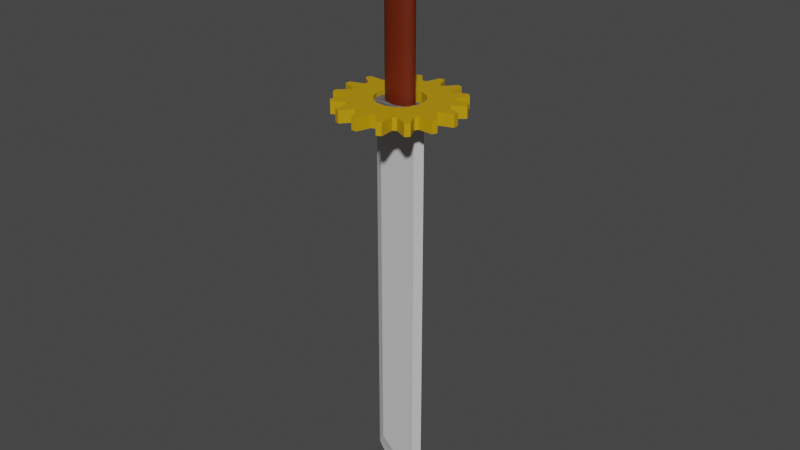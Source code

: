 # Source: LongSword__v2.blend  (saved by Blender 3.3.6; exported with 4.5.12 LTS)
import bpy
from mathutils import Matrix  # noqa: F401  (used for matrix-valued properties, if any)

bpy.ops.wm.read_factory_settings(use_empty=True)
scene = bpy.context.scene
scene.name = 'Scene'

# ---- collections
col_collection = bpy.data.collections.new('Collection'); scene.collection.children.link(col_collection)

# ---- materials (node trees are filled in below, after node groups)
mat_color_04 = bpy.data.materials.new('color_04')
mat_color_04.use_transparent_shadow = False
mat_color_02 = bpy.data.materials.new('color_02')
mat_color_02.use_transparent_shadow = False
mat_color_03 = bpy.data.materials.new('color_03')
mat_color_03.use_transparent_shadow = False
mat_color_01 = bpy.data.materials.new('color_01')
mat_color_01.use_transparent_shadow = False

# ---- material node trees
mat_color_04.use_nodes = True; mat_color_04.node_tree.nodes.clear()
_N = mat_color_04.node_tree.nodes; _L = mat_color_04.node_tree.links
n0 = _N.new('ShaderNodeBsdfPrincipled'); n0.name = 'プリンシプルBSDF'; n0.location = (10, 300)
n0.distribution = 'GGX'
n0.subsurface_method = 'RANDOM_WALK_SKIN'
n0.inputs[0].default_value = (0.1329, 0.01337, 0.0, 1.0)
n0.inputs[3].default_value = 1.45
n0.inputs[27].default_value = (0.0, 0.0, 0.0, 1.0)
n0.inputs[28].default_value = 1.0
n1 = _N.new('ShaderNodeOutputMaterial'); n1.name = 'マテリアル出力'; n1.location = (300, 300)
_L.new(n0.outputs[0], n1.inputs[0])
n1.is_active_output = True
mat_color_02.use_nodes = True; mat_color_02.node_tree.nodes.clear()
_N = mat_color_02.node_tree.nodes; _L = mat_color_02.node_tree.links
n0 = _N.new('ShaderNodeBsdfPrincipled'); n0.name = 'プリンシプルBSDF'; n0.location = (10, 300)
n0.distribution = 'GGX'
n0.subsurface_method = 'RANDOM_WALK_SKIN'
n0.inputs[0].default_value = (0.5382, 0.3105, 0.0, 1.0)
n0.inputs[3].default_value = 1.45
n0.inputs[27].default_value = (0.0, 0.0, 0.0, 1.0)
n0.inputs[28].default_value = 1.0
n1 = _N.new('ShaderNodeOutputMaterial'); n1.name = 'マテリアル出力'; n1.location = (300, 300)
_L.new(n0.outputs[0], n1.inputs[0])
n1.is_active_output = True
mat_color_03.use_nodes = True; mat_color_03.node_tree.nodes.clear()
_N = mat_color_03.node_tree.nodes; _L = mat_color_03.node_tree.links
n0 = _N.new('ShaderNodeBsdfPrincipled'); n0.name = 'プリンシプルBSDF'; n0.location = (10, 300)
n0.distribution = 'GGX'
n0.subsurface_method = 'RANDOM_WALK_SKIN'
n0.inputs[0].default_value = (0.1149, 0.1149, 0.1149, 1.0)
n0.inputs[3].default_value = 1.45
n0.inputs[27].default_value = (0.0, 0.0, 0.0, 1.0)
n0.inputs[28].default_value = 1.0
n1 = _N.new('ShaderNodeOutputMaterial'); n1.name = 'マテリアル出力'; n1.location = (300, 300)
_L.new(n0.outputs[0], n1.inputs[0])
n1.is_active_output = True
mat_color_01.use_nodes = True; mat_color_01.node_tree.nodes.clear()
_N = mat_color_01.node_tree.nodes; _L = mat_color_01.node_tree.links
n0 = _N.new('ShaderNodeBsdfPrincipled'); n0.name = 'プリンシプルBSDF'; n0.location = (10, 300)
n0.distribution = 'GGX'
n0.subsurface_method = 'RANDOM_WALK_SKIN'
n0.inputs[0].default_value = (0.6, 0.6, 0.6, 1.0)
n0.inputs[3].default_value = 1.45
n0.inputs[27].default_value = (0.0, 0.0, 0.0, 1.0)
n0.inputs[28].default_value = 1.0
n1 = _N.new('ShaderNodeOutputMaterial'); n1.name = 'マテリアル出力'; n1.location = (300, 300)
_L.new(n0.outputs[0], n1.inputs[0])
n1.is_active_output = True

# ---- world
world_world = bpy.data.worlds.new('World'); scene.world = world_world
world_world.use_nodes = True; world_world.node_tree.nodes.clear()
_N = world_world.node_tree.nodes; _L = world_world.node_tree.links
n0 = _N.new('ShaderNodeOutputWorld'); n0.name = 'World Output'; n0.location = (300, 300)
n1 = _N.new('ShaderNodeBackground'); n1.name = 'Background'; n1.location = (10, 300)
n1.inputs[0].default_value = (0.05088, 0.05088, 0.05088, 1.0)
_L.new(n1.outputs[0], n0.inputs[0])
n0.is_active_output = True
world_world.color = (0.05088, 0.05088, 0.05088)
world_world.use_sun_shadow = False
world_world.sun_shadow_jitter_overblur = 0.0

# ---- meshes
me_x = bpy.data.meshes.new('円柱')
me_x.from_pydata([(1.008e-07, 0.02805, 1.018), (2.378e-08, 0.02805, 0.5075), (-0.00995, 0.02751, 1.018), (-0.00995, 0.02751, 0.5075), (-0.01952, 0.02591, 1.018), (-0.01952, 0.02591, 0.5075), (-0.02833, 0.02332, 1.018), (-0.02833, 0.02332, 0.5075), (-0.03606, 0.01983, 1.018), (-0.03606, 0.01983, 0.5075), (-0.0424, 0.01558, 1.018), (-0.0424, 0.01558, 0.5075), (-0.04712, 0.01073, 1.018), (-0.04712, 0.01073, 0.5075), (-0.05002, 0.005472, 1.018), (-0.05002, 0.005472, 0.5075), (-0.051, 0.0, 1.018), (-0.051, 0.0, 0.5075), (-0.05002, -0.005472, 1.018), (-0.05002, -0.005472, 0.5075), (-0.04712, -0.01073, 1.018), (-0.04712, -0.01073, 0.5075), (-0.0424, -0.01558, 1.018), (-0.0424, -0.01558, 0.5075), (-0.03606, -0.01983, 1.018), (-0.03606, -0.01983, 0.5075), (-0.02833, -0.02332, 1.018), (-0.02833, -0.02332, 0.5075), (-0.01952, -0.02591, 1.018), (-0.01952, -0.02591, 0.5075), (-0.00995, -0.02751, 1.018), (-0.00995, -0.02751, 0.5075), (1.008e-07, -0.02805, 1.018), (2.378e-08, -0.02805, 0.5075), (0.00995, -0.02751, 1.018), (0.00995, -0.02751, 0.5075), (0.01952, -0.02591, 1.018), (0.01952, -0.02591, 0.5075), (0.02833, -0.02332, 1.018), (0.02833, -0.02332, 0.5075), (0.03606, -0.01983, 1.018), (0.03606, -0.01983, 0.5075), (0.04241, -0.01558, 1.018), (0.0424, -0.01558, 0.5075), (0.04712, -0.01073, 1.018), (0.04712, -0.01073, 0.5075), (0.05002, -0.005472, 1.018), (0.05002, -0.005472, 0.5075), (0.051, 0.0, 1.018), (0.051, 0.0, 0.5075), (0.05002, 0.005472, 1.018), (0.05002, 0.005472, 0.5075), (0.04712, 0.01073, 1.018), (0.04712, 0.01073, 0.5075), (0.04241, 0.01558, 1.018), (0.0424, 0.01558, 0.5075), (0.03606, 0.01983, 1.018), (0.03606, 0.01983, 0.5075), (0.02833, 0.02332, 1.018), (0.02833, 0.02332, 0.5075), (0.01952, 0.02591, 1.018), (0.01952, 0.02591, 0.5075), (0.00995, 0.02751, 1.018), (0.00995, 0.02751, 0.5075)], [], [(0, 1, 3, 2), (2, 3, 5, 4), (4, 5, 7, 6), (6, 7, 9, 8), (8, 9, 11, 10), (10, 11, 13, 12), (12, 13, 15, 14), (14, 15, 17, 16), (16, 17, 19, 18), (18, 19, 21, 20), (20, 21, 23, 22), (22, 23, 25, 24), (24, 25, 27, 26), (26, 27, 29, 28), (28, 29, 31, 30), (30, 31, 33, 32), (32, 33, 35, 34), (34, 35, 37, 36), (36, 37, 39, 38), (38, 39, 41, 40), (40, 41, 43, 42), (42, 43, 45, 44), (44, 45, 47, 46), (46, 47, 49, 48), (48, 49, 51, 50), (50, 51, 53, 52), (52, 53, 55, 54), (54, 55, 57, 56), (56, 57, 59, 58), (58, 59, 61, 60), (3, 1, 63, 61, 59, 57, 55, 53, 51, 49, 47, 45, 43, 41, 39, 37, 35, 33, 31, 29, 27, 25, 23, 21, 19, 17, 15, 13, 11, 9, 7, 5), (60, 61, 63, 62), (62, 63, 1, 0), (0, 2, 4, 6, 8, 10, 12, 14, 16, 18, 20, 22, 24, 26, 28, 30, 32, 34, 36, 38, 40, 42, 44, 46, 48, 50, 52, 54, 56, 58, 60, 62)])
_uv = me_x.uv_layers.new(name='UVマップ')
_uv.uv.foreach_set('vector', [1.0, 0.5, 1.0, 1.0, 0.9688, 1.0, 0.9688, 0.5, 0.9688, 0.5, 0.9688, 1.0, 0.9375, 1.0, 0.9375, 0.5, 0.9375, 0.5, 0.9375, 1.0, 0.9062, 1.0, 0.9062, 0.5, 0.9062, 0.5, 0.9062, 1.0, 0.875, 1.0, 0.875, 0.5, 0.875, 0.5, 0.875, 1.0, 0.8438, 1.0, 0.8438, 0.5, 0.8438, 0.5, 0.8438, 1.0, 0.8125, 1.0, 0.8125, 0.5, 0.8125, 0.5, 0.8125, 1.0, 0.7812, 1.0, 0.7812, 0.5, 0.7812, 0.5, 0.7812, 1.0, 0.75, 1.0, 0.75, 0.5, 0.75, 0.5, 0.75, 1.0, 0.7188, 1.0, 0.7188, 0.5, 0.7188, 0.5, 0.7188, 1.0, 0.6875, 1.0, 0.6875, 0.5, 0.6875, 0.5, 0.6875, 1.0, 0.6562, 1.0, 0.6562, 0.5, 0.6562, 0.5, 0.6562, 1.0, 0.625, 1.0, 0.625, 0.5, 0.625, 0.5, 0.625, 1.0, 0.5938, 1.0, 0.5938, 0.5, 0.5938, 0.5, 0.5938, 1.0, 0.5625, 1.0, 0.5625, 0.5, 0.5625, 0.5, 0.5625, 1.0, 0.5312, 1.0, 0.5312, 0.5, 0.5312, 0.5, 0.5312, 1.0, 0.5, 1.0, 0.5, 0.5, 0.5, 0.5, 0.5, 1.0, 0.4688, 1.0, 0.4688, 0.5, 0.4688, 0.5, 0.4688, 1.0, 0.4375, 1.0, 0.4375, 0.5, 0.4375, 0.5, 0.4375, 1.0, 0.4062, 1.0, 0.4062, 0.5, 0.4062, 0.5, 0.4062, 1.0, 0.375, 1.0, 0.375, 0.5, 0.375, 0.5, 0.375, 1.0, 0.3438, 1.0, 0.3438, 0.5, 0.3438, 0.5, 0.3438, 1.0, 0.3125, 1.0, 0.3125, 0.5, 0.3125, 0.5, 0.3125, 1.0, 0.2812, 1.0, 0.2812, 0.5, 0.2812, 0.5, 0.2812, 1.0, 0.25, 1.0, 0.25, 0.5, 0.25, 0.5, 0.25, 1.0, 0.2188, 1.0, 0.2188, 0.5, 0.2188, 0.5, 0.2188, 1.0, 0.1875, 1.0, 0.1875, 0.5, 0.1875, 0.5, 0.1875, 1.0, 0.1562, 1.0, 0.1562, 0.5, 0.1562, 0.5, 0.1562, 1.0, 0.125, 1.0, 0.125, 0.5, 0.125, 0.5, 0.125, 1.0, 0.09375, 1.0, 0.09375, 0.5, 0.09375, 0.5, 0.09375, 1.0, 0.0625, 1.0, 0.0625, 0.5, 0.2968, 0.4854, 0.25, 0.49, 0.2032, 0.4854, 0.1582, 0.4717, 0.1167, 0.4496, 0.08029, 0.4197, 0.05045, 0.3833, 0.02827, 0.3418, 0.01461, 0.2968, 0.01, 0.25, 0.01461, 0.2032, 0.02827, 0.1582, 0.05045, 0.1167, 0.08029, 0.08029, 0.1167, 0.05045, 0.1582, 0.02827, 0.2032, 0.01461, 0.25, 0.01, 0.2968, 0.01461, 0.3418, 0.02827, 0.3833, 0.05045, 0.4197, 0.08029, 0.4496, 0.1167, 0.4717, 0.1582, 0.4854, 0.2032, 0.49, 0.25, 0.4854, 0.2968, 0.4717, 0.3418, 0.4496, 0.3833, 0.4197, 0.4197, 0.3833, 0.4496, 0.3418, 0.4717, 0.0625, 0.5, 0.0625, 1.0, 0.03125, 1.0, 0.03125, 0.5, 0.03125, 0.5, 0.03125, 1.0, 0.0, 1.0, 0.0, 0.5, 0.75, 0.49, 0.7968, 0.4854, 0.8418, 0.4717, 0.8833, 0.4496, 0.9197, 0.4197, 0.9496, 0.3833, 0.9717, 0.3418, 0.9854, 0.2968, 0.99, 0.25, 0.9854, 0.2032, 0.9717, 0.1582, 0.9496, 0.1167, 0.9197, 0.08029, 0.8833, 0.05045, 0.8418, 0.02827, 0.7968, 0.01461, 0.75, 0.01, 0.7032, 0.01461, 0.6582, 0.02827, 0.6167, 0.05045, 0.5803, 0.08029, 0.5504, 0.1167, 0.5283, 0.1582, 0.5146, 0.2032, 0.51, 0.25, 0.5146, 0.2968, 0.5283, 0.3418, 0.5504, 0.3833, 0.5803, 0.4197, 0.6167, 0.4496, 0.6582, 0.4717, 0.7032, 0.4854])
me_x.materials.append(mat_color_04)
me_x.update()
me_x_1 = bpy.data.meshes.new('球')
me_x_1.from_pydata([(9.598e-08, 0.02833, 0.9857), (9.694e-08, 0.0424, 0.992), (9.819e-08, 0.05002, 1.0), (9.886e-08, 0.051, 1.005), (9.954e-08, 0.05002, 1.009), (-0.0141, 0.02618, 0.9857), (-0.01794, 0.03332, 0.9885), (-0.0211, 0.03918, 0.992), (-0.02344, 0.04353, 0.996), (-0.02488, 0.04621, 1.0), (-0.02537, 0.04712, 1.005), (-0.02488, 0.04621, 1.009), (-0.02344, 0.04353, 1.014), (-0.0141, 0.02618, 1.024), (-0.02605, 0.02004, 0.9857), (-0.03315, 0.0255, 0.9885), (-0.03898, 0.02998, 0.992), (-0.04331, 0.03332, 0.996), (-0.04598, 0.03537, 1.0), (-0.04688, 0.03606, 1.005), (-0.04598, 0.03537, 1.009), (-0.04331, 0.03332, 1.014), (-0.02605, 0.02004, 1.024), (-0.03403, 0.01084, 0.9857), (-0.04331, 0.0138, 0.9885), (-0.05093, 0.01623, 0.992), (-0.05659, 0.01803, 0.996), (-0.06008, 0.01914, 1.0), (-0.06125, 0.01952, 1.005), (-0.06008, 0.01914, 1.009), (-0.05659, 0.01803, 1.014), (-0.03403, 0.01084, 1.024), (-0.03683, -2.66e-09, 0.9857), (-0.04688, 7.6e-10, 0.9885), (-0.05513, -4.56e-09, 0.992), (-0.06125, 2.28e-09, 0.996), (-0.06503, -4.56e-09, 1.0), (-0.0663, -8.36e-09, 1.005), (-0.06503, -4.56e-09, 1.009), (-0.06125, 2.28e-09, 1.014), (-0.03683, -2.66e-09, 1.024), (-0.03403, -0.01084, 0.9857), (-0.04331, -0.0138, 0.9885), (-0.05093, -0.01623, 0.992), (-0.05659, -0.01803, 0.996), (-0.06008, -0.01914, 1.0), (-0.06125, -0.01952, 1.005), (-0.06008, -0.01914, 1.009), (-0.05659, -0.01803, 1.014), (-0.03403, -0.01084, 1.024), (-0.02605, -0.02004, 0.9857), (-0.03315, -0.0255, 0.9885), (-0.03898, -0.02998, 0.992), (-0.04331, -0.03332, 0.996), (-0.04598, -0.03537, 1.0), (-0.04688, -0.03606, 1.005), (-0.04598, -0.03537, 1.009), (-0.04331, -0.03332, 1.014), (-0.02605, -0.02004, 1.024), (-0.0141, -0.02618, 0.9857), (-0.01794, -0.03332, 0.9885), (-0.0211, -0.03918, 0.992), (-0.02344, -0.04353, 0.996), (-0.02488, -0.04621, 1.0), (-0.02537, -0.04712, 1.005), (-0.02488, -0.04621, 1.009), (-0.02344, -0.04353, 1.014), (-0.0141, -0.02618, 1.024), (1.024e-07, -0.02833, 0.9857), (9.74e-08, -0.03606, 0.9885), (1.039e-07, -0.0424, 0.992), (9.556e-08, -0.04712, 0.996), (1.071e-07, -0.05002, 1.0), (1.206e-07, -0.051, 1.005), (1.084e-07, -0.05002, 1.009), (9.821e-08, -0.04712, 1.014), (1.082e-07, -0.02833, 1.024), (0.0141, -0.02618, 0.9857), (0.01794, -0.03332, 0.9885), (0.0211, -0.03918, 0.992), (0.02344, -0.04353, 0.996), (0.02488, -0.04621, 1.0), (0.02537, -0.04712, 1.005), (0.02488, -0.04621, 1.009), (0.02344, -0.04353, 1.014), (0.0141, -0.02618, 1.024), (0.02605, -0.02004, 0.9857), (0.03315, -0.0255, 0.9885), (0.03898, -0.02998, 0.992), (0.04331, -0.03332, 0.996), (0.04598, -0.03537, 1.0), (0.04688, -0.03606, 1.005), (0.04598, -0.03537, 1.009), (0.04331, -0.03332, 1.014), (0.02605, -0.02004, 1.024), (0.03403, -0.01084, 0.9857), (0.04331, -0.0138, 0.9885), (0.05093, -0.01623, 0.992), (0.05659, -0.01803, 0.996), (0.06008, -0.01914, 1.0), (0.06125, -0.01952, 1.005), (0.06008, -0.01914, 1.009), (0.05659, -0.01803, 1.014), (0.03403, -0.01084, 1.024), (0.03683, 7.6e-09, 0.9857), (0.04688, 1.52e-09, 0.9885), (0.05513, 8.36e-09, 0.992), (0.06125, 7.6e-10, 0.996), (0.06503, 1.368e-08, 1.0), (0.0663, 2.28e-08, 1.005), (0.06503, 1.368e-08, 1.009), (0.06125, 7.6e-10, 1.014), (0.03683, 7.6e-09, 1.024), (0.03403, 0.01084, 0.9857), (0.04331, 0.0138, 0.9885), (0.05093, 0.01623, 0.992), (0.05659, 0.01803, 0.996), (0.06008, 0.01914, 1.0), (0.06125, 0.01952, 1.005), (0.06008, 0.01914, 1.009), (0.05659, 0.01803, 1.014), (0.03403, 0.01084, 1.024), (0.02605, 0.02004, 0.9857), (0.03315, 0.0255, 0.9885), (0.03898, 0.02998, 0.992), (0.04331, 0.03332, 0.996), (0.04598, 0.03537, 1.0), (0.04688, 0.03606, 1.005), (0.04598, 0.03537, 1.009), (0.04331, 0.03332, 1.014), (0.02605, 0.02004, 1.024), (0.0141, 0.02618, 0.9857), (0.01794, 0.03332, 0.9885), (0.0211, 0.03918, 0.992), (0.02344, 0.04353, 0.996), (0.02488, 0.04621, 1.0), (0.02537, 0.04712, 1.005), (0.02488, 0.04621, 1.009), (0.02344, 0.04353, 1.014), (0.0141, 0.02618, 1.024), (9.049e-08, 0.03606, 0.9885), (9.359e-08, 0.04712, 0.996), (9.624e-08, 0.04712, 1.014), (8.742e-08, 0.02833, 1.024)], [], [(6, 7, 1, 140), (143, 139, 138, 142), (1, 7, 8, 141), (5, 14, 15, 6), (8, 9, 2, 141), (2, 9, 10, 3), (3, 10, 11, 4), (4, 11, 12, 142), (7, 16, 17, 8), (14, 23, 24, 15), (8, 17, 18, 9), (9, 18, 19, 10), (10, 19, 20, 11), (11, 20, 21, 12), (21, 22, 13, 12), (6, 15, 16, 7), (23, 32, 33, 24), (17, 26, 27, 18), (18, 27, 28, 19), (19, 28, 29, 20), (20, 29, 30, 21), (30, 31, 22, 21), (15, 24, 25, 16), (16, 25, 26, 17), (26, 35, 36, 27), (27, 36, 37, 28), (28, 37, 38, 29), (29, 38, 39, 30), (39, 40, 31, 30), (24, 33, 34, 25), (25, 34, 35, 26), (32, 41, 42, 33), (36, 45, 46, 37), (37, 46, 47, 38), (38, 47, 48, 39), (48, 49, 40, 39), (33, 42, 43, 34), (34, 43, 44, 35), (41, 50, 51, 42), (35, 44, 45, 36), (45, 54, 55, 46), (46, 55, 56, 47), (47, 56, 57, 48), (57, 58, 49, 48), (42, 51, 52, 43), (43, 52, 53, 44), (50, 59, 60, 51), (44, 53, 54, 45), (55, 64, 65, 56), (56, 65, 66, 57), (66, 67, 58, 57), (51, 60, 61, 52), (52, 61, 62, 53), (77, 86, 87, 78), (53, 62, 63, 54), (54, 63, 64, 55), (65, 74, 75, 66), (75, 76, 67, 66), (60, 69, 70, 61), (61, 70, 71, 62), (68, 77, 78, 69), (62, 71, 72, 63), (63, 72, 73, 64), (64, 73, 74, 65), (74, 83, 84, 75), (84, 85, 76, 75), (69, 78, 79, 70), (70, 79, 80, 71), (0, 5, 6, 140), (71, 80, 81, 72), (72, 81, 82, 73), (73, 82, 83, 74), (93, 94, 85, 84), (78, 87, 88, 79), (79, 88, 89, 80), (86, 95, 96, 87), (80, 89, 90, 81), (81, 90, 91, 82), (82, 91, 92, 83), (83, 92, 93, 84), (102, 103, 94, 93), (87, 96, 97, 88), (88, 97, 98, 89), (95, 104, 105, 96), (89, 98, 99, 90), (90, 99, 100, 91), (91, 100, 101, 92), (92, 101, 102, 93), (96, 105, 106, 97), (97, 106, 107, 98), (104, 113, 114, 105), (98, 107, 108, 99), (99, 108, 109, 100), (100, 109, 110, 101), (101, 110, 111, 102), (111, 112, 103, 102), (105, 114, 115, 106), (106, 115, 116, 107), (113, 122, 123, 114), (107, 116, 117, 108), (108, 117, 118, 109), (109, 118, 119, 110), (110, 119, 120, 111), (120, 121, 112, 111), (115, 124, 125, 116), (122, 131, 132, 123), (116, 125, 126, 117), (117, 126, 127, 118), (118, 127, 128, 119), (119, 128, 129, 120), (114, 123, 124, 115), (124, 133, 134, 125), (131, 0, 140, 132), (125, 134, 135, 126), (126, 135, 136, 127), (127, 136, 137, 128), (128, 137, 138, 129), (138, 139, 130, 129), (123, 132, 133, 124), (131, 122, 113, 104, 95, 86, 77, 68, 59, 50, 41, 32, 23, 14, 5, 0), (13, 22, 31, 40, 49, 58, 67, 76, 85, 94, 103, 112, 121, 130, 139, 143), (129, 130, 121, 120), (134, 141, 2, 135), (135, 2, 3, 136), (136, 3, 4, 137), (137, 4, 142, 138), (12, 13, 143, 142), (132, 140, 1, 133), (133, 1, 141, 134), (59, 68, 69, 60)])
_uv = me_x_1.uv_layers.new(name='UVマップ')
_uv.uv.foreach_set('vector', [0.6875, 0.75, 0.6875, 0.6875, 0.75, 0.6875, 0.75, 0.75, 0.75, 0.1875, 0.8125, 0.1875, 0.8125, 0.375, 0.75, 0.375, 0.75, 0.6875, 0.6875, 0.6875, 0.6875, 0.625, 0.75, 0.625, 0.6875, 0.8125, 0.625, 0.8125, 0.625, 0.75, 0.6875, 0.75, 0.6875, 0.625, 0.6875, 0.5625, 0.75, 0.5625, 0.75, 0.625, 0.75, 0.5625, 0.6875, 0.5625, 0.6875, 0.5, 0.75, 0.5, 0.75, 0.5, 0.6875, 0.5, 0.6875, 0.4375, 0.75, 0.4375, 0.75, 0.4375, 0.6875, 0.4375, 0.6875, 0.375, 0.75, 0.375, 0.6875, 0.6875, 0.625, 0.6875, 0.625, 0.625, 0.6875, 0.625, 0.625, 0.8125, 0.5625, 0.8125, 0.5625, 0.75, 0.625, 0.75, 0.6875, 0.625, 0.625, 0.625, 0.625, 0.5625, 0.6875, 0.5625, 0.6875, 0.5625, 0.625, 0.5625, 0.625, 0.5, 0.6875, 0.5, 0.6875, 0.5, 0.625, 0.5, 0.625, 0.4375, 0.6875, 0.4375, 0.6875, 0.4375, 0.625, 0.4375, 0.625, 0.375, 0.6875, 0.375, 0.625, 0.375, 0.625, 0.1875, 0.6875, 0.1875, 0.6875, 0.375, 0.6875, 0.75, 0.625, 0.75, 0.625, 0.6875, 0.6875, 0.6875, 0.5625, 0.8125, 0.5, 0.8125, 0.5, 0.75, 0.5625, 0.75, 0.625, 0.625, 0.5625, 0.625, 0.5625, 0.5625, 0.625, 0.5625, 0.625, 0.5625, 0.5625, 0.5625, 0.5625, 0.5, 0.625, 0.5, 0.625, 0.5, 0.5625, 0.5, 0.5625, 0.4375, 0.625, 0.4375, 0.625, 0.4375, 0.5625, 0.4375, 0.5625, 0.375, 0.625, 0.375, 0.5625, 0.375, 0.5625, 0.1875, 0.625, 0.1875, 0.625, 0.375, 0.625, 0.75, 0.5625, 0.75, 0.5625, 0.6875, 0.625, 0.6875, 0.625, 0.6875, 0.5625, 0.6875, 0.5625, 0.625, 0.625, 0.625, 0.5625, 0.625, 0.5, 0.625, 0.5, 0.5625, 0.5625, 0.5625, 0.5625, 0.5625, 0.5, 0.5625, 0.5, 0.5, 0.5625, 0.5, 0.5625, 0.5, 0.5, 0.5, 0.5, 0.4375, 0.5625, 0.4375, 0.5625, 0.4375, 0.5, 0.4375, 0.5, 0.375, 0.5625, 0.375, 0.5, 0.375, 0.5, 0.1875, 0.5625, 0.1875, 0.5625, 0.375, 0.5625, 0.75, 0.5, 0.75, 0.5, 0.6875, 0.5625, 0.6875, 0.5625, 0.6875, 0.5, 0.6875, 0.5, 0.625, 0.5625, 0.625, 0.5, 0.8125, 0.4375, 0.8125, 0.4375, 0.75, 0.5, 0.75, 0.5, 0.5625, 0.4375, 0.5625, 0.4375, 0.5, 0.5, 0.5, 0.5, 0.5, 0.4375, 0.5, 0.4375, 0.4375, 0.5, 0.4375, 0.5, 0.4375, 0.4375, 0.4375, 0.4375, 0.375, 0.5, 0.375, 0.4375, 0.375, 0.4375, 0.1875, 0.5, 0.1875, 0.5, 0.375, 0.5, 0.75, 0.4375, 0.75, 0.4375, 0.6875, 0.5, 0.6875, 0.5, 0.6875, 0.4375, 0.6875, 0.4375, 0.625, 0.5, 0.625, 0.4375, 0.8125, 0.375, 0.8125, 0.375, 0.75, 0.4375, 0.75, 0.5, 0.625, 0.4375, 0.625, 0.4375, 0.5625, 0.5, 0.5625, 0.4375, 0.5625, 0.375, 0.5625, 0.375, 0.5, 0.4375, 0.5, 0.4375, 0.5, 0.375, 0.5, 0.375, 0.4375, 0.4375, 0.4375, 0.4375, 0.4375, 0.375, 0.4375, 0.375, 0.375, 0.4375, 0.375, 0.375, 0.375, 0.375, 0.1875, 0.4375, 0.1875, 0.4375, 0.375, 0.4375, 0.75, 0.375, 0.75, 0.375, 0.6875, 0.4375, 0.6875, 0.4375, 0.6875, 0.375, 0.6875, 0.375, 0.625, 0.4375, 0.625, 0.375, 0.8125, 0.3125, 0.8125, 0.3125, 0.75, 0.375, 0.75, 0.4375, 0.625, 0.375, 0.625, 0.375, 0.5625, 0.4375, 0.5625, 0.375, 0.5, 0.3125, 0.5, 0.3125, 0.4375, 0.375, 0.4375, 0.375, 0.4375, 0.3125, 0.4375, 0.3125, 0.375, 0.375, 0.375, 0.3125, 0.375, 0.3125, 0.1875, 0.375, 0.1875, 0.375, 0.375, 0.375, 0.75, 0.3125, 0.75, 0.3125, 0.6875, 0.375, 0.6875, 0.375, 0.6875, 0.3125, 0.6875, 0.3125, 0.625, 0.375, 0.625, 0.1875, 0.8125, 0.125, 0.8125, 0.125, 0.75, 0.1875, 0.75, 0.375, 0.625, 0.3125, 0.625, 0.3125, 0.5625, 0.375, 0.5625, 0.375, 0.5625, 0.3125, 0.5625, 0.3125, 0.5, 0.375, 0.5, 0.3125, 0.4375, 0.25, 0.4375, 0.25, 0.375, 0.3125, 0.375, 0.25, 0.375, 0.25, 0.1875, 0.3125, 0.1875, 0.3125, 0.375, 0.3125, 0.75, 0.25, 0.75, 0.25, 0.6875, 0.3125, 0.6875, 0.3125, 0.6875, 0.25, 0.6875, 0.25, 0.625, 0.3125, 0.625, 0.25, 0.8125, 0.1875, 0.8125, 0.1875, 0.75, 0.25, 0.75, 0.3125, 0.625, 0.25, 0.625, 0.25, 0.5625, 0.3125, 0.5625, 0.3125, 0.5625, 0.25, 0.5625, 0.25, 0.5, 0.3125, 0.5, 0.3125, 0.5, 0.25, 0.5, 0.25, 0.4375, 0.3125, 0.4375, 0.25, 0.4375, 0.1875, 0.4375, 0.1875, 0.375, 0.25, 0.375, 0.1875, 0.375, 0.1875, 0.1875, 0.25, 0.1875, 0.25, 0.375, 0.25, 0.75, 0.1875, 0.75, 0.1875, 0.6875, 0.25, 0.6875, 0.25, 0.6875, 0.1875, 0.6875, 0.1875, 0.625, 0.25, 0.625, 0.75, 0.8125, 0.6875, 0.8125, 0.6875, 0.75, 0.75, 0.75, 0.25, 0.625, 0.1875, 0.625, 0.1875, 0.5625, 0.25, 0.5625, 0.25, 0.5625, 0.1875, 0.5625, 0.1875, 0.5, 0.25, 0.5, 0.25, 0.5, 0.1875, 0.5, 0.1875, 0.4375, 0.25, 0.4375, 0.125, 0.375, 0.125, 0.1875, 0.1875, 0.1875, 0.1875, 0.375, 0.1875, 0.75, 0.125, 0.75, 0.125, 0.6875, 0.1875, 0.6875, 0.1875, 0.6875, 0.125, 0.6875, 0.125, 0.625, 0.1875, 0.625, 0.125, 0.8125, 0.0625, 0.8125, 0.0625, 0.75, 0.125, 0.75, 0.1875, 0.625, 0.125, 0.625, 0.125, 0.5625, 0.1875, 0.5625, 0.1875, 0.5625, 0.125, 0.5625, 0.125, 0.5, 0.1875, 0.5, 0.1875, 0.5, 0.125, 0.5, 0.125, 0.4375, 0.1875, 0.4375, 0.1875, 0.4375, 0.125, 0.4375, 0.125, 0.375, 0.1875, 0.375, 0.0625, 0.375, 0.0625, 0.1875, 0.125, 0.1875, 0.125, 0.375, 0.125, 0.75, 0.0625, 0.75, 0.0625, 0.6875, 0.125, 0.6875, 0.125, 0.6875, 0.0625, 0.6875, 0.0625, 0.625, 0.125, 0.625, 0.0625, 0.8125, 0.0, 0.8125, 0.0, 0.75, 0.0625, 0.75, 0.125, 0.625, 0.0625, 0.625, 0.0625, 0.5625, 0.125, 0.5625, 0.125, 0.5625, 0.0625, 0.5625, 0.0625, 0.5, 0.125, 0.5, 0.125, 0.5, 0.0625, 0.5, 0.0625, 0.4375, 0.125, 0.4375, 0.125, 0.4375, 0.0625, 0.4375, 0.0625, 0.375, 0.125, 0.375, 0.0625, 0.75, 0.0, 0.75, 0.0, 0.6875, 0.0625, 0.6875, 0.0625, 0.6875, 0.0, 0.6875, 0.0, 0.625, 0.0625, 0.625, 1.0, 0.8125, 0.9375, 0.8125, 0.9375, 0.75, 1.0, 0.75, 0.0625, 0.625, 0.0, 0.625, 0.0, 0.5625, 0.0625, 0.5625, 0.0625, 0.5625, 0.0, 0.5625, 0.0, 0.5, 0.0625, 0.5, 0.0625, 0.5, 0.0, 0.5, 0.0, 0.4375, 0.0625, 0.4375, 0.0625, 0.4375, 0.0, 0.4375, 0.0, 0.375, 0.0625, 0.375, 0.0, 0.375, 0.0, 0.1875, 0.0625, 0.1875, 0.0625, 0.375, 1.0, 0.75, 0.9375, 0.75, 0.9375, 0.6875, 1.0, 0.6875, 1.0, 0.6875, 0.9375, 0.6875, 0.9375, 0.625, 1.0, 0.625, 0.9375, 0.8125, 0.875, 0.8125, 0.875, 0.75, 0.9375, 0.75, 1.0, 0.625, 0.9375, 0.625, 0.9375, 0.5625, 1.0, 0.5625, 1.0, 0.5625, 0.9375, 0.5625, 0.9375, 0.5, 1.0, 0.5, 1.0, 0.5, 0.9375, 0.5, 0.9375, 0.4375, 1.0, 0.4375, 1.0, 0.4375, 0.9375, 0.4375, 0.9375, 0.375, 1.0, 0.375, 0.9375, 0.375, 0.9375, 0.1875, 1.0, 0.1875, 1.0, 0.375, 0.9375, 0.6875, 0.875, 0.6875, 0.875, 0.625, 0.9375, 0.625, 0.875, 0.8125, 0.8125, 0.8125, 0.8125, 0.75, 0.875, 0.75, 0.9375, 0.625, 0.875, 0.625, 0.875, 0.5625, 0.9375, 0.5625, 0.9375, 0.5625, 0.875, 0.5625, 0.875, 0.5, 0.9375, 0.5, 0.9375, 0.5, 0.875, 0.5, 0.875, 0.4375, 0.9375, 0.4375, 0.9375, 0.4375, 0.875, 0.4375, 0.875, 0.375, 0.9375, 0.375, 0.9375, 0.75, 0.875, 0.75, 0.875, 0.6875, 0.9375, 0.6875, 0.875, 0.6875, 0.8125, 0.6875, 0.8125, 0.625, 0.875, 0.625, 0.8125, 0.8125, 0.75, 0.8125, 0.75, 0.75, 0.8125, 0.75, 0.875, 0.625, 0.8125, 0.625, 0.8125, 0.5625, 0.875, 0.5625, 0.875, 0.5625, 0.8125, 0.5625, 0.8125, 0.5, 0.875, 0.5, 0.875, 0.5, 0.8125, 0.5, 0.8125, 0.4375, 0.875, 0.4375, 0.875, 0.4375, 0.8125, 0.4375, 0.8125, 0.375, 0.875, 0.375, 0.8125, 0.375, 0.8125, 0.1875, 0.875, 0.1875, 0.875, 0.375, 0.875, 0.75, 0.8125, 0.75, 0.8125, 0.6875, 0.875, 0.6875, 0.8125, 0.8125, 0.875, 0.8125, 0.9375, 0.8125, 0.0, 0.8125, 0.0625, 0.8125, 0.125, 0.8125, 0.1875, 0.8125, 0.25, 0.8125, 0.3125, 0.8125, 0.375, 0.8125, 0.4375, 0.8125, 0.5, 0.8125, 0.5625, 0.8125, 0.625, 0.8125, 0.6875, 0.8125, 0.75, 0.8125, 0.6875, 0.1875, 0.625, 0.1875, 0.5625, 0.1875, 0.5, 0.1875, 0.4375, 0.1875, 0.375, 0.1875, 0.3125, 0.1875, 0.25, 0.1875, 0.1875, 0.1875, 0.125, 0.1875, 0.0625, 0.1875, 1.0, 0.1875, 0.9375, 0.1875, 0.875, 0.1875, 0.8125, 0.1875, 0.75, 0.1875, 0.875, 0.375, 0.875, 0.1875, 0.9375, 0.1875, 0.9375, 0.375, 0.8125, 0.625, 0.75, 0.625, 0.75, 0.5625, 0.8125, 0.5625, 0.8125, 0.5625, 0.75, 0.5625, 0.75, 0.5, 0.8125, 0.5, 0.8125, 0.5, 0.75, 0.5, 0.75, 0.4375, 0.8125, 0.4375, 0.8125, 0.4375, 0.75, 0.4375, 0.75, 0.375, 0.8125, 0.375, 0.6875, 0.375, 0.6875, 0.1875, 0.75, 0.1875, 0.75, 0.375, 0.8125, 0.75, 0.75, 0.75, 0.75, 0.6875, 0.8125, 0.6875, 0.8125, 0.6875, 0.75, 0.6875, 0.75, 0.625, 0.8125, 0.625, 0.3125, 0.8125, 0.25, 0.8125, 0.25, 0.75, 0.3125, 0.75])
me_x_1.materials.append(mat_color_02)
me_x_1.update()
me_003 = bpy.data.meshes.new('立方体.003')
me_003.from_pydata([(0.1282, -0.01099, 0.5202), (0.1282, -0.0153, 0.5167), (0.1785, -0.01099, 0.5167), (0.1282, -0.0153, 0.4983), (0.1282, -0.01099, 0.4947), (0.1785, -0.01099, 0.4983), (0.1282, 0.01099, 0.5202), (0.1785, 0.01099, 0.5167), (0.1282, 0.0153, 0.5167), (0.1282, 0.01099, 0.4947), (0.1282, 0.0153, 0.4983), (0.1785, 0.01099, 0.4983), (-0.1282, -0.01099, 0.5203), (-0.1785, -0.01099, 0.5167), (-0.1282, -0.0153, 0.5167), (-0.1282, -0.01099, 0.4948), (-0.1282, -0.0153, 0.4983), (-0.1785, -0.01099, 0.4983), (-0.1282, 0.01099, 0.5203), (-0.1282, 0.0153, 0.5167), (-0.1785, 0.01099, 0.5167), (-0.1282, 0.01099, 0.4948), (-0.1785, 0.01099, 0.4983), (-0.1282, 0.0153, 0.4983), (0.05167, -0.02629, 0.5202), (0.05167, -0.0306, 0.5167), (0.102, -0.02629, 0.5167), (0.05167, -0.0306, 0.4983), (0.05167, -0.02629, 0.4947), (0.102, -0.02629, 0.4983), (0.05167, 0.02629, 0.5202), (0.102, 0.02629, 0.5167), (0.05167, 0.0306, 0.5167), (0.05167, 0.02629, 0.4947), (0.05167, 0.0306, 0.4983), (0.102, 0.02629, 0.4983), (-0.05167, -0.02629, 0.5203), (-0.102, -0.02629, 0.5167), (-0.05167, -0.0306, 0.5167), (-0.05167, -0.02629, 0.4948), (-0.05167, -0.0306, 0.4983), (-0.102, -0.02629, 0.4983), (-0.05167, 0.02629, 0.5203), (-0.05167, 0.0306, 0.5167), (-0.102, 0.02629, 0.5167), (-0.05167, 0.02629, 0.4948), (-0.102, 0.02629, 0.4983), (-0.05167, 0.0306, 0.4983)], [], [(14, 16, 3, 1), (20, 22, 17, 13), (30, 42, 36, 24), (21, 9, 4, 15), (2, 5, 11, 7), (8, 10, 23, 19), (38, 40, 27, 25), (44, 46, 41, 37), (45, 33, 28, 39), (26, 29, 35, 31), (32, 34, 47, 43), (0, 1, 2), (3, 4, 5), (6, 7, 8), (9, 10, 11), (12, 13, 14), (15, 16, 17), (18, 19, 20), (21, 22, 23), (24, 25, 26), (27, 28, 29), (30, 31, 32), (33, 34, 35), (36, 37, 38), (39, 40, 41), (42, 43, 44), (45, 46, 47), (6, 0, 2, 7), (1, 3, 5, 2), (4, 9, 11, 5), (10, 8, 7, 11), (18, 6, 8, 19), (9, 21, 23, 10), (22, 20, 19, 23), (12, 18, 20, 13), (21, 15, 17, 22), (16, 14, 13, 17), (0, 12, 14, 1), (15, 4, 3, 16), (30, 24, 26, 31), (25, 27, 29, 26), (28, 33, 35, 29), (34, 32, 31, 35), (42, 30, 32, 43), (33, 45, 47, 34), (46, 44, 43, 47), (36, 42, 44, 37), (45, 39, 41, 46), (40, 38, 37, 41), (24, 36, 38, 25), (39, 28, 27, 40), (6, 18, 12, 0)])
_uv = me_003.uv_layers.new(name='UVマップ')
_uv.uv.foreach_set('vector', [0.4102, 0.7852, 0.5898, 0.7852, 0.5898, 0.9648, 0.4102, 0.9648, 0.4102, 0.5352, 0.5898, 0.5352, 0.5898, 0.7148, 0.4102, 0.7148, 0.1867, 0.5176, 0.3133, 0.5176, 0.3133, 0.7324, 0.1867, 0.7324, 0.6602, 0.5352, 0.8398, 0.5352, 0.8398, 0.7148, 0.6602, 0.7148, 0.4102, 0.03524, 0.5898, 0.03524, 0.5898, 0.2148, 0.4102, 0.2148, 0.4102, 0.2852, 0.5898, 0.2852, 0.5898, 0.4648, 0.4102, 0.4648, 0.4102, 0.8117, 0.5898, 0.8117, 0.5898, 0.9383, 0.4102, 0.9383, 0.4102, 0.5176, 0.5898, 0.5176, 0.5898, 0.7324, 0.4102, 0.7324, 0.6867, 0.5176, 0.8133, 0.5176, 0.8133, 0.7324, 0.6867, 0.7324, 0.4102, 0.01762, 0.5898, 0.01762, 0.5898, 0.2324, 0.4102, 0.2324, 0.4102, 0.3117, 0.5898, 0.3117, 0.5898, 0.4383, 0.4102, 0.4383, 0.1602, 0.7148, 0.1602, 0.75, 0.125, 0.7148, 0.5898, 0.0, 0.625, 0.03524, 0.5898, 0.03524, 0.1602, 0.5352, 0.125, 0.5352, 0.1602, 0.5, 0.625, 0.2148, 0.5898, 0.25, 0.5898, 0.2148, 0.3398, 0.7148, 0.375, 0.7148, 0.3398, 0.75, 0.625, 0.7852, 0.5898, 0.7852, 0.5898, 0.75, 0.3398, 0.5352, 0.3398, 0.5, 0.375, 0.5352, 0.625, 0.4648, 0.5898, 0.5, 0.5898, 0.4648, 0.1867, 0.7324, 0.1867, 0.75, 0.125, 0.7324, 0.5898, 0.0, 0.625, 0.01762, 0.5898, 0.01762, 0.1867, 0.5176, 0.125, 0.5176, 0.1867, 0.5, 0.625, 0.2324, 0.5898, 0.25, 0.5898, 0.2324, 0.3133, 0.7324, 0.375, 0.7324, 0.3133, 0.75, 0.625, 0.8117, 0.5898, 0.8117, 0.5898, 0.75, 0.3133, 0.5176, 0.3133, 0.5, 0.375, 0.5176, 0.625, 0.4383, 0.5898, 0.5, 0.5898, 0.4383, 0.1602, 0.5352, 0.1602, 0.7148, 0.125, 0.7148, 0.125, 0.5352, 0.4102, 0.0, 0.5898, 0.0, 0.5898, 0.03524, 0.4102, 0.03524, 0.625, 0.03524, 0.625, 0.2148, 0.5898, 0.2148, 0.5898, 0.03524, 0.5898, 0.2852, 0.4102, 0.2852, 0.4102, 0.2148, 0.5898, 0.2148, 0.3398, 0.5352, 0.1602, 0.5352, 0.1602, 0.5, 0.3398, 0.5, 0.625, 0.2852, 0.625, 0.4648, 0.5898, 0.4648, 0.5898, 0.2852, 0.5898, 0.5352, 0.4102, 0.5352, 0.4102, 0.4648, 0.5898, 0.4648, 0.3398, 0.7148, 0.3398, 0.5352, 0.4102, 0.5352, 0.4102, 0.7148, 0.6602, 0.5352, 0.6602, 0.7148, 0.5898, 0.7148, 0.5898, 0.5352, 0.5898, 0.7852, 0.4102, 0.7852, 0.4102, 0.7148, 0.5898, 0.7148, 0.1602, 0.7148, 0.3398, 0.7148, 0.3398, 0.75, 0.1602, 0.75, 0.625, 0.7852, 0.625, 0.9648, 0.5898, 0.9648, 0.5898, 0.7852, 0.1867, 0.5176, 0.1867, 0.7324, 0.125, 0.7324, 0.125, 0.5176, 0.4102, 0.0, 0.5898, 0.0, 0.5898, 0.01762, 0.4102, 0.01762, 0.625, 0.01762, 0.625, 0.2324, 0.5898, 0.2324, 0.5898, 0.01762, 0.5898, 0.3117, 0.4102, 0.3117, 0.4102, 0.2324, 0.5898, 0.2324, 0.3133, 0.5176, 0.1867, 0.5176, 0.1867, 0.5, 0.3133, 0.5, 0.625, 0.3117, 0.625, 0.4383, 0.5898, 0.4383, 0.5898, 0.3117, 0.5898, 0.5176, 0.4102, 0.5176, 0.4102, 0.4383, 0.5898, 0.4383, 0.3133, 0.7324, 0.3133, 0.5176, 0.4102, 0.5176, 0.4102, 0.7324, 0.6867, 0.5176, 0.6867, 0.7324, 0.5898, 0.7324, 0.5898, 0.5176, 0.5898, 0.8117, 0.4102, 0.8117, 0.4102, 0.7324, 0.5898, 0.7324, 0.1867, 0.7324, 0.3133, 0.7324, 0.3133, 0.75, 0.1867, 0.75, 0.625, 0.8117, 0.625, 0.9383, 0.5898, 0.9383, 0.5898, 0.8117, 0.1602, 0.5352, 0.3398, 0.5352, 0.3398, 0.7148, 0.1602, 0.7148])
me_003.materials.append(mat_color_03)
me_003.update()
me_004 = bpy.data.meshes.new('立方体.004')
me_004.from_pydata([(0.06131, -0.01275, 0.4959), (1.277e-08, -0.01275, 0.4346), (0.06131, 0.01275, 0.4959), (1.277e-08, 0.01275, 0.4346), (3.129e-08, -0.01275, 0.5572), (-0.06131, -0.01275, 0.4959), (3.129e-08, 0.01275, 0.5572), (-0.06131, 0.01275, 0.4959), (0.06131, 0.01275, -0.6643), (0.06131, -0.01275, -0.6643), (-1.624e-07, -0.01275, -0.7256), (-1.624e-07, 0.01275, -0.7256), (-0.06131, 0.01275, -0.6643), (-0.06131, -0.01275, -0.6643), (0.08681, 0.0, 0.4959), (3.129e-08, 0.0, 0.5572), (-0.08681, 0.0, 0.4959), (0.08681, 0.0, -0.7044), (-1.797e-07, 0.0, -0.8403), (-0.08681, 0.0, -0.7044)], [], [(3, 2, 8, 11), (2, 3, 7, 6), (15, 16, 5, 4), (4, 5, 1, 0), (14, 15, 4, 0), (7, 3, 11, 12), (17, 18, 11, 8), (19, 18, 10, 13), (0, 1, 10, 9), (16, 7, 12, 19), (1, 5, 13, 10), (14, 0, 9, 17), (2, 14, 17, 8), (5, 16, 19, 13), (12, 11, 18, 19), (9, 10, 18, 17), (2, 6, 15, 14), (6, 7, 16, 15)])
_uv = me_004.uv_layers.new(name='UVマップ')
_uv.uv.foreach_set('vector', [0.625, 0.25, 0.375, 0.25, 0.375, 0.25, 0.625, 0.25, 0.375, 0.25, 0.625, 0.25, 0.625, 0.5, 0.375, 0.5, 0.375, 0.625, 0.625, 0.625, 0.625, 0.75, 0.375, 0.75, 0.375, 0.75, 0.625, 0.75, 0.625, 1.0, 0.375, 1.0, 0.125, 0.625, 0.375, 0.625, 0.375, 0.75, 0.125, 0.75, 0.625, 0.5, 0.625, 0.25, 0.625, 0.25, 0.625, 0.5, 0.375, 0.125, 0.625, 0.125, 0.625, 0.25, 0.375, 0.25, 0.625, 0.625, 0.875, 0.625, 0.875, 0.75, 0.625, 0.75, 0.375, 1.0, 0.625, 1.0, 0.625, 1.0, 0.375, 1.0, 0.625, 0.625, 0.625, 0.5, 0.625, 0.5, 0.625, 0.625, 0.625, 1.0, 0.625, 0.75, 0.625, 0.75, 0.625, 1.0, 0.125, 0.625, 0.125, 0.75, 0.125, 0.75, 0.125, 0.625, 0.125, 0.5, 0.125, 0.625, 0.125, 0.625, 0.125, 0.5, 0.625, 0.75, 0.625, 0.625, 0.625, 0.625, 0.625, 0.75, 0.625, 0.5, 0.875, 0.5, 0.875, 0.625, 0.625, 0.625, 0.375, 0.0, 0.625, 0.0, 0.625, 0.125, 0.375, 0.125, 0.125, 0.5, 0.375, 0.5, 0.375, 0.625, 0.125, 0.625, 0.375, 0.5, 0.625, 0.5, 0.625, 0.625, 0.375, 0.625])
me_004.materials.append(mat_color_01)
me_004.update()
me_001 = bpy.data.meshes.new('円.001')
me_001.from_pydata([(0.006838, 0.1958, 0.533), (0.03507, 0.1489, 0.533), (0.08125, 0.1783, 0.533), (0.08939, 0.1242, 0.533), (0.1433, 0.1336, 0.533), (0.1301, 0.08051, 0.533), (0.1835, 0.06862, 0.533), (0.151, 0.02459, 0.533), (0.1958, -0.006838, 0.533), (0.1489, -0.03507, 0.533), (0.1783, -0.08125, 0.533), (0.1242, -0.08939, 0.533), (0.1336, -0.1433, 0.533), (0.08051, -0.1301, 0.533), (0.06862, -0.1835, 0.533), (0.02459, -0.151, 0.533), (-0.006838, -0.1958, 0.533), (-0.03507, -0.1489, 0.533), (-0.08125, -0.1783, 0.533), (-0.08939, -0.1242, 0.533), (-0.1433, -0.1336, 0.533), (-0.1301, -0.08051, 0.533), (-0.1835, -0.06862, 0.533), (-0.151, -0.02459, 0.533), (-0.1958, 0.006838, 0.533), (-0.1489, 0.03507, 0.533), (-0.1783, 0.08125, 0.533), (-0.1242, 0.08939, 0.533), (-0.1336, 0.1433, 0.533), (-0.08051, 0.1301, 0.533), (-0.06862, 0.1835, 0.533), (-0.02459, 0.151, 0.533), (-0.01025, 0.1957, 0.533), (0.02196, 0.1514, 0.533), (0.06541, 0.1847, 0.533), (0.07823, 0.1315, 0.533), (0.1311, 0.1456, 0.533), (0.1226, 0.09154, 0.533), (0.1768, 0.08435, 0.533), (0.1483, 0.03766, 0.533), (0.1957, 0.01025, 0.533), (0.1514, -0.02196, 0.533), (0.1847, -0.06541, 0.533), (0.1315, -0.07823, 0.533), (0.1456, -0.1311, 0.533), (0.09154, -0.1226, 0.533), (0.08435, -0.1768, 0.533), (0.03766, -0.1483, 0.533), (0.01025, -0.1957, 0.533), (-0.02196, -0.1514, 0.533), (-0.06541, -0.1847, 0.533), (-0.07823, -0.1315, 0.533), (-0.1311, -0.1456, 0.533), (-0.1226, -0.09154, 0.533), (-0.1768, -0.08435, 0.533), (-0.1483, -0.03766, 0.533), (-0.1957, -0.01025, 0.533), (-0.1514, 0.02196, 0.533), (-0.1847, 0.06541, 0.533), (-0.1315, 0.07823, 0.533), (-0.1456, 0.1311, 0.533), (-0.09154, 0.1226, 0.533), (-0.08435, 0.1768, 0.533), (-0.03766, 0.1483, 0.533), (0.1835, 0.06862, 0.4945), (0.1768, 0.08435, 0.4945), (0.1301, 0.08051, 0.4945), (0.1226, 0.09154, 0.4945), (0.1433, 0.1336, 0.4945), (0.1311, 0.1456, 0.4945), (0.08939, 0.1242, 0.4945), (0.07823, 0.1315, 0.4945), (0.08125, 0.1783, 0.4945), (0.06541, 0.1847, 0.4945), (0.03507, 0.1489, 0.4945), (0.02196, 0.1514, 0.4945), (0.006838, 0.1958, 0.4945), (-0.01025, 0.1957, 0.4945), (-0.02459, 0.151, 0.4945), (-0.03766, 0.1483, 0.4945), (-0.06862, 0.1835, 0.4945), (-0.08435, 0.1768, 0.4945), (-0.08051, 0.1301, 0.4945), (-0.09154, 0.1226, 0.4945), (-0.1336, 0.1433, 0.4945), (-0.1456, 0.1311, 0.4945), (-0.1242, 0.08939, 0.4945), (-0.1315, 0.07823, 0.4945), (-0.1783, 0.08125, 0.4945), (-0.1847, 0.06541, 0.4945), (-0.1489, 0.03507, 0.4945), (-0.1514, 0.02196, 0.4945), (-0.1958, 0.006838, 0.4945), (-0.1957, -0.01025, 0.4945), (-0.151, -0.02459, 0.4945), (-0.1483, -0.03766, 0.4945), (-0.1835, -0.06862, 0.4945), (-0.1768, -0.08435, 0.4945), (-0.1301, -0.08051, 0.4945), (-0.1226, -0.09154, 0.4945), (-0.1433, -0.1336, 0.4945), (-0.1311, -0.1456, 0.4945), (-0.08939, -0.1242, 0.4945), (-0.07823, -0.1315, 0.4945), (-0.08125, -0.1783, 0.4945), (-0.06541, -0.1847, 0.4945), (-0.03507, -0.1489, 0.4945), (-0.02196, -0.1514, 0.4945), (-0.006838, -0.1958, 0.4945), (0.01025, -0.1957, 0.4945), (0.02459, -0.151, 0.4945), (0.03766, -0.1483, 0.4945), (0.06862, -0.1835, 0.4945), (0.08435, -0.1768, 0.4945), (0.08051, -0.1301, 0.4945), (0.09154, -0.1226, 0.4945), (0.1336, -0.1433, 0.4945), (0.1456, -0.1311, 0.4945), (0.1242, -0.08939, 0.4945), (0.1315, -0.07823, 0.4945), (0.1783, -0.08125, 0.4945), (0.1847, -0.06541, 0.4945), (0.1489, -0.03507, 0.4945), (0.1514, -0.02196, 0.4945), (0.1958, -0.006838, 0.4945), (0.1957, 0.01025, 0.4945), (0.151, 0.02459, 0.4945), (0.1483, 0.03766, 0.4945), (0.06505, 0.04026, 0.533), (0.0447, 0.06209, 0.533), (0.01753, 0.07446, 0.533), (-0.0123, 0.07551, 0.533), (-0.04026, 0.06505, 0.533), (-0.06209, 0.0447, 0.533), (-0.07446, 0.01753, 0.533), (-0.07551, -0.0123, 0.533), (-0.06505, -0.04026, 0.533), (-0.0447, -0.06209, 0.533), (-0.01753, -0.07446, 0.533), (0.0123, -0.07551, 0.533), (0.04026, -0.06505, 0.533), (0.06209, -0.0447, 0.533), (0.07446, -0.01753, 0.533), (0.07551, 0.0123, 0.533), (0.07379, 0.01874, 0.533), (0.07551, 0.0123, 0.533), (0.06505, 0.04026, 0.4945), (0.03893, 0.06543, 0.4945), (0.0447, 0.06209, 0.4945), (0.01753, 0.07446, 0.4945), (-0.0123, 0.07551, 0.4945), (-0.01874, 0.07379, 0.4945), (-0.04026, 0.06505, 0.4945), (-0.06209, 0.0447, 0.4945), (-0.07446, 0.01753, 0.4945), (-0.07551, -0.0123, 0.4945), (-0.06505, -0.04026, 0.4945), (-0.0447, -0.06209, 0.4945), (-0.01753, -0.07446, 0.4945), (0.0123, -0.07551, 0.4945), (0.04026, -0.06505, 0.4945), (0.06209, -0.0447, 0.4945), (0.07446, -0.01753, 0.4945), (0.07551, 0.0123, 0.4945)], [], [(5, 37, 4, 36, 3, 35, 2, 34, 1, 33, 0, 32, 31, 63, 30, 62, 29, 61, 28, 60, 27, 59, 26, 58, 25, 57, 24, 56, 23, 55, 22, 54, 21, 53, 20, 52, 19, 51, 18, 50, 17, 49, 16, 48, 15, 47, 14, 46, 13, 45, 12, 44, 11, 43, 10, 42, 9, 41, 8, 40, 7, 143, 142, 141, 140, 139, 138, 137, 136, 135, 134, 133, 132, 131, 130, 129, 128, 144, 39, 6, 38), (7, 39, 144, 145, 143), (147, 149, 150, 151, 79, 78, 77, 76, 75, 74, 73, 72, 71), (153, 154, 155, 156, 157, 158, 159, 160, 161, 162, 163, 146, 148, 147, 71, 70, 69, 68, 67, 66, 65, 64, 127, 126, 125, 124, 123, 122, 121, 120, 119, 118, 117, 116, 115, 114, 113, 112, 111, 110, 109, 108, 107, 106, 105, 104, 103, 102, 101, 100, 99, 98, 97, 96, 95, 94, 93, 92, 91, 90, 89, 88, 87, 86, 85, 84, 83, 82, 81, 80, 79, 151, 152), (13, 114, 115, 45), (26, 88, 89, 58), (45, 115, 116, 12), (58, 89, 90, 25), (12, 116, 117, 44), (25, 90, 91, 57), (6, 64, 65, 38), (44, 117, 118, 11), (57, 91, 92, 24), (38, 65, 66, 5), (11, 118, 119, 43), (24, 92, 93, 56), (5, 66, 67, 37), (43, 119, 120, 10), (56, 93, 94, 23), (37, 67, 68, 4), (10, 120, 121, 42), (23, 94, 95, 55), (4, 68, 69, 36), (42, 121, 122, 9), (55, 95, 96, 22), (36, 69, 70, 3), (9, 122, 123, 41), (22, 96, 97, 54), (3, 70, 71, 35), (41, 123, 124, 8), (54, 97, 98, 21), (35, 71, 72, 2), (8, 124, 125, 40), (21, 98, 99, 53), (2, 72, 73, 34), (40, 125, 126, 7), (53, 99, 100, 20), (34, 73, 74, 1), (7, 126, 127, 39), (20, 100, 101, 52), (1, 74, 75, 33), (39, 127, 64, 6), (52, 101, 102, 19), (33, 75, 76, 0), (19, 102, 103, 51), (0, 76, 77, 32), (51, 103, 104, 18), (32, 77, 78, 31), (18, 104, 105, 50), (31, 78, 79, 63), (50, 105, 106, 17), (63, 79, 80, 30), (17, 106, 107, 49), (30, 80, 81, 62), (49, 107, 108, 16), (62, 81, 82, 29), (16, 108, 109, 48), (29, 82, 83, 61), (48, 109, 110, 15), (61, 83, 84, 28), (15, 110, 111, 47), (28, 84, 85, 60), (47, 111, 112, 14), (60, 85, 86, 27), (14, 112, 113, 46), (27, 86, 87, 59), (46, 113, 114, 13), (59, 87, 88, 26), (139, 159, 158, 138), (135, 155, 154, 134), (137, 138, 158, 157), (142, 143, 145, 163, 162), (128, 129, 148, 146), (132, 133, 153, 152), (140, 141, 161, 160), (133, 134, 154, 153), (141, 142, 162, 161), (129, 130, 149, 147, 148), (149, 130, 131, 150), (144, 128, 146, 163, 145), (140, 160, 159, 139), (132, 152, 151, 150, 131), (136, 137, 157, 156), (136, 156, 155, 135)])
_uv = me_001.uv_layers.new(name='UVマップ')
_uv.uv.foreach_set('vector', [0.0, 0.0, 0.0, 0.0, 0.0, 0.0, 0.0, 0.0, 0.0, 0.0, 0.0, 0.0, 0.0, 0.0, 0.0, 0.0, 0.0, 0.0, 0.0, 0.0, 0.0, 0.0, 0.0, 0.0, 0.0, 0.0, 0.0, 0.0, 0.0, 0.0, 0.0, 0.0, 0.0, 0.0, 0.0, 0.0, 0.0, 0.0, 0.0, 0.0, 0.0, 0.0, 0.0, 0.0, 0.0, 0.0, 0.0, 0.0, 0.0, 0.0, 0.0, 0.0, 0.0, 0.0, 0.0, 0.0, 0.0, 0.0, 0.0, 0.0, 0.0, 0.0, 0.0, 0.0, 0.0, 0.0, 0.0, 0.0, 0.0, 0.0, 0.0, 0.0, 0.0, 0.0, 0.0, 0.0, 0.0, 0.0, 0.0, 0.0, 0.0, 0.0, 0.0, 0.0, 0.0, 0.0, 0.0, 0.0, 0.0, 0.0, 0.0, 0.0, 0.0, 0.0, 0.0, 0.0, 0.0, 0.0, 0.0, 0.0, 0.0, 0.0, 0.0, 0.0, 0.0, 0.0, 0.0, 0.0, 0.0, 0.0, 0.0, 0.0, 0.0, 0.0, 0.0, 0.0, 0.0, 0.0, 0.0, 0.0, 0.0, 0.0, 0.0, 0.0, 0.0, 0.0, 0.0, 0.0, 0.0, 0.0, 0.0, 0.0, 0.0, 0.0, 0.0, 0.0, 0.0, 0.0, 0.0, 0.0, 0.0, 0.0, 0.0, 0.0, 0.0, 0.0, 0.0, 0.0, 0.0, 0.0, 0.0, 0.0, 0.0, 0.0, 0.0, 0.0, 0.0, 0.0, 0.0, 0.0, 0.0, 0.0, 0.0, 0.0, 0.0, 0.0, 0.0, 0.0, 0.0, 0.0, 0.0, 0.0, 0.0, 0.0, 0.0, 0.0, 0.0, 0.0, 0.0, 0.0, 0.0, 0.0, 0.0, 0.0, 0.0, 0.0, 0.0, 0.0, 0.0, 0.0, 0.0, 0.0, 0.0, 0.0, 0.0, 0.0, 0.0, 0.0, 0.0, 0.0, 0.0, 0.0, 0.0, 0.0, 0.0, 0.0, 0.0, 0.0, 0.0, 0.0, 0.0, 0.0, 0.0, 0.0, 0.0, 0.0, 0.0, 0.0, 0.0, 0.0, 0.0, 0.0, 0.0, 0.0, 0.0, 0.0, 0.0, 0.0, 0.0, 0.0, 0.0, 0.0, 0.0, 0.0, 0.0, 0.0, 0.0, 0.0, 0.0, 0.0, 0.0, 0.0, 0.0, 0.0, 0.0, 0.0, 0.0, 0.0, 0.0, 0.0, 0.0, 0.0, 0.0, 0.0, 0.0, 0.0, 0.0, 0.0, 0.0, 0.0, 0.0, 0.0, 0.0, 0.0, 0.0, 0.0, 0.0, 0.0, 0.0, 0.0, 0.0, 0.0, 0.0, 0.0, 0.0, 0.0, 0.0, 0.0, 0.0, 0.0, 0.0, 0.0, 0.0, 0.0, 0.0, 0.0, 0.0, 0.0, 0.0, 0.0, 0.0, 0.0, 0.0, 0.0, 0.0, 0.0, 0.0, 0.0, 0.0, 0.0, 0.0, 0.0, 0.0, 0.0, 0.0, 0.0, 0.0, 0.0, 0.0, 0.0, 0.0, 0.0, 0.0, 0.0, 0.0, 0.0, 0.0, 0.0, 0.0, 0.0, 0.0, 0.0, 0.0, 0.0, 0.0, 0.0, 0.0, 0.0, 0.0, 0.0, 0.0, 0.0, 0.0, 0.0, 0.0, 0.0, 0.0, 0.0, 0.0, 0.0, 0.0, 0.0, 0.0, 0.0, 0.0, 0.0, 0.0, 0.0, 0.0, 0.0, 0.0, 0.0, 0.0, 0.0, 0.0, 0.0, 0.0, 0.0, 0.0, 0.0, 0.0, 0.0, 0.0, 0.0, 0.0, 0.0, 0.0, 0.0, 0.0, 0.0, 0.0, 0.0, 0.0, 0.0, 0.0, 0.0, 0.0, 0.0, 0.0, 0.0, 0.0, 0.0, 0.0, 0.0, 0.0, 0.0, 0.0, 0.0, 0.0, 0.0, 0.0, 0.0, 0.0, 0.0, 0.0, 0.0, 0.0, 0.0, 0.0, 0.0, 0.0, 0.0, 0.0, 0.0, 0.0, 0.0, 0.0, 0.0, 0.0, 0.0, 0.0, 0.0, 0.0, 0.0, 0.0, 0.0, 0.0, 0.0, 0.0, 0.0, 0.0, 0.0, 0.0, 0.0, 0.0, 0.0, 0.0, 0.0, 0.0, 0.0, 0.0, 0.0, 0.0, 0.0, 0.0, 0.0, 0.0, 0.0, 0.0, 0.0, 0.0, 0.0, 0.0, 0.0, 0.0, 0.0, 0.0, 0.0, 0.0, 0.0, 0.0, 0.0, 0.0, 0.0, 0.0, 0.0, 0.0, 0.0, 0.0, 0.0, 0.0, 0.0, 0.0, 0.0, 0.0, 0.0, 0.0, 0.0, 0.0, 0.0, 0.0, 0.0, 0.0, 0.0, 0.0, 0.0, 0.0, 0.0, 0.0, 0.0, 0.0, 0.0, 0.0, 0.0, 0.0, 0.0, 0.0, 0.0, 0.0, 0.0, 0.0, 0.0, 0.0, 0.0, 0.0, 0.0, 0.0, 0.0, 0.0, 0.0, 0.0, 0.0, 0.0, 0.0, 0.0, 0.0, 0.0, 0.0, 0.0, 0.0, 0.0, 0.0, 0.0, 0.0, 0.0, 0.0, 0.0, 0.0, 0.0, 0.0, 0.0, 0.0, 0.0, 0.0, 0.0, 0.0, 0.0, 0.0, 0.0, 0.0, 0.0, 0.0, 0.0, 0.0, 0.0, 0.0, 0.0, 0.0, 0.0, 0.0, 0.0, 0.0, 0.0, 0.0, 0.0, 0.0, 0.0, 0.0, 0.0, 0.0, 0.0, 0.0, 0.0, 0.0, 0.0, 0.0, 0.0, 0.0, 0.0, 0.0, 0.0, 0.0, 0.0, 0.0, 0.0, 0.0, 0.0, 0.0, 0.0, 0.0, 0.0, 0.0, 0.0, 0.0, 0.0, 0.0, 0.0, 0.0, 0.0, 0.0, 0.0, 0.0, 0.0, 0.0, 0.0, 0.0, 0.0, 0.0, 0.0, 0.0, 0.0, 0.0, 0.0, 0.0, 0.0, 0.0, 0.0, 0.0, 0.0, 0.0, 0.0, 0.0, 0.0, 0.0, 0.0, 0.0, 0.0, 0.0, 0.0, 0.0, 0.0, 0.0, 0.0, 0.0, 0.0, 0.0, 0.0, 0.0, 0.0, 0.0, 0.0, 0.0, 0.0, 0.0, 0.0, 0.0, 0.0, 0.0, 0.0, 0.0, 0.0, 0.0, 0.0, 0.0, 0.0, 0.0, 0.0, 0.0, 0.0, 0.0, 0.0, 0.0, 0.0, 0.0, 0.0, 0.0, 0.0, 0.0, 0.0, 0.0, 0.0, 0.0, 0.0, 0.0, 0.0, 0.0, 0.0, 0.0, 0.0, 0.0, 0.0, 0.0, 0.0, 0.0, 0.0, 0.0, 0.0, 0.0, 0.0, 0.0, 0.0, 0.0, 0.0, 0.0, 0.0, 0.0, 0.0, 0.0, 0.0, 0.0, 0.0, 0.0, 0.0, 0.0, 0.0, 0.0, 0.0, 0.0, 0.0, 0.0, 0.0, 0.0, 0.0, 0.0, 0.0, 0.0, 0.0, 0.0, 0.0, 0.0, 0.0, 0.0, 0.0, 0.0, 0.0, 0.0, 0.0, 0.0, 0.0, 0.0, 0.0, 0.0, 0.0, 0.0, 0.0, 0.0, 0.0, 0.0, 0.0, 0.0, 0.0, 0.0, 0.0, 0.0, 0.0, 0.0, 0.0, 0.0, 0.0, 0.0, 0.0, 0.0, 0.0, 0.0, 0.0, 0.0, 0.0, 0.0, 0.0, 0.0, 0.0, 0.0, 0.0, 0.0, 0.0, 0.0, 0.0, 0.0, 0.0, 0.0, 0.0, 0.0, 0.0, 0.0, 0.0, 0.0, 0.0, 0.0, 0.0, 0.0, 0.0, 0.0, 0.0, 0.0, 0.0, 0.0, 0.0, 0.0, 0.0, 0.0, 0.0, 0.0, 0.0, 0.0, 0.0, 0.0, 0.0, 0.0, 0.0, 0.0, 0.0, 0.0, 0.0, 0.0, 0.0, 0.0, 0.0, 0.0, 0.0, 0.0, 0.0, 0.0, 0.0, 0.0, 0.0, 0.0, 0.0, 0.0, 0.0, 0.0, 0.0, 0.0, 0.0, 0.0, 0.0, 0.0, 0.0, 0.0, 0.0, 0.0, 0.0, 0.0, 0.0, 0.0, 0.0, 0.0, 0.0, 0.0, 0.0, 0.0, 0.0, 0.0, 0.0, 0.0, 0.0, 0.0, 0.0, 0.0, 0.0, 0.0, 0.0, 0.0, 0.0, 0.0, 0.0, 0.0, 0.0, 0.0, 0.0, 0.0, 0.0, 0.0, 0.0, 0.0, 0.0, 0.0, 0.0, 0.0, 0.0, 0.0, 0.0, 0.0, 0.0, 0.0, 0.0, 0.0, 0.4688, 0.75, 0.4688, 0.876, 0.5312, 0.876, 0.5312, 0.75, 0.7188, 0.75, 0.7188, 0.876, 0.7812, 0.876, 0.7812, 0.75, 0.5938, 0.75, 0.5312, 0.75, 0.5312, 0.876, 0.5938, 0.876, 0.2812, 0.75, 0.2188, 0.75, 0.2188, 0.75, 0.2188, 0.876, 0.2812, 0.876, 0.1562, 0.75, 0.09375, 0.75, 0.09375, 0.876, 0.1562, 0.876, 0.9062, 0.75, 0.8438, 0.75, 0.8438, 0.876, 0.9062, 0.876, 0.4062, 0.75, 0.3438, 0.75, 0.3438, 0.876, 0.4062, 0.876, 0.8438, 0.75, 0.7812, 0.75, 0.7812, 0.876, 0.8438, 0.876, 0.3438, 0.75, 0.2812, 0.75, 0.2812, 0.876, 0.3438, 0.876, 0.09375, 0.75, 0.03125, 0.75, 0.03125, 0.876, 0.07986, 0.876, 0.09375, 0.876, 0.03125, 0.876, 0.03125, 0.75, 0.9688, 0.75, 0.9688, 0.876, 0.2049, 0.75, 0.1562, 0.75, 0.1562, 0.876, 0.2188, 0.876, 0.2188, 0.75, 0.4062, 0.75, 0.4062, 0.876, 0.4688, 0.876, 0.4688, 0.75, 0.9062, 0.75, 0.9062, 0.876, 0.9549, 0.876, 0.9688, 0.876, 0.9688, 0.75, 0.6562, 0.75, 0.5938, 0.75, 0.5938, 0.876, 0.6562, 0.876, 0.6562, 0.75, 0.6562, 0.876, 0.7188, 0.876, 0.7188, 0.75])
me_001.materials.append(mat_color_02)
me_001.update()
me_002 = bpy.data.meshes.new('円.002')
me_002.from_pydata([(9.444e-08, 0.00765, 0.9747), (0.009944, 0.007303, 0.99), (0.02498, 0.006778, 0.9797), (0.02832, 0.006661, 0.9976), (0.04615, 0.006038, 0.9938), (0.04238, 0.00617, 1.012), (0.0603, 0.005544, 1.015), (0.04999, 0.005904, 1.03), (0.06527, 0.005371, 1.04), (0.04999, 0.005904, 1.05), (0.0603, 0.005544, 1.065), (0.04238, 0.00617, 1.068), (0.04615, 0.006038, 1.086), (0.02832, 0.006661, 1.082), (0.02498, 0.006778, 1.1), (0.009944, 0.007303, 1.09), (1.144e-07, 0.00765, 1.105), (-0.009943, 0.007997, 1.09), (-0.02498, 0.008522, 1.1), (-0.02832, 0.008639, 1.082), (-0.04615, 0.009262, 1.086), (-0.04238, 0.00913, 1.068), (-0.0603, 0.009756, 1.065), (-0.04999, 0.009396, 1.05), (-0.06527, 0.009929, 1.04), (-0.04999, 0.009396, 1.03), (-0.0603, 0.009756, 1.015), (-0.04238, 0.00913, 1.012), (-0.04615, 0.009262, 0.9938), (-0.02832, 0.008639, 0.9976), (-0.02498, 0.008522, 0.9797), (-0.009943, 0.007997, 0.99), (-0.005687, 0.007849, 0.9749), (0.00555, 0.007456, 0.9893), (0.01963, 0.006965, 0.9777), (0.02452, 0.006794, 0.9953), (0.04196, 0.006185, 0.99), (0.03975, 0.006262, 1.008), (0.0579, 0.005628, 1.01), (0.04893, 0.005941, 1.026), (0.06502, 0.005379, 1.034), (0.05067, 0.005881, 1.046), (0.06225, 0.005476, 1.06), (0.04469, 0.00609, 1.065), (0.05, 0.005904, 1.082), (0.0319, 0.006536, 1.08), (0.03014, 0.006598, 1.098), (0.01426, 0.007152, 1.089), (0.005688, 0.007451, 1.105), (-0.00555, 0.007844, 1.091), (-0.01963, 0.008335, 1.102), (-0.02452, 0.008506, 1.085), (-0.04196, 0.009115, 1.09), (-0.03975, 0.009038, 1.072), (-0.0579, 0.009672, 1.07), (-0.04893, 0.009359, 1.054), (-0.06502, 0.009921, 1.046), (-0.05067, 0.009419, 1.034), (-0.06225, 0.009824, 1.02), (-0.04469, 0.00921, 1.015), (-0.05, 0.009396, 0.998), (-0.0319, 0.008764, 1.0), (-0.03014, 0.008702, 0.9821), (-0.01426, 0.008148, 0.991), (0.05985, -0.007296, 1.015), (0.05745, -0.007212, 1.01), (0.04193, -0.00667, 1.012), (0.0393, -0.006579, 1.008), (0.04571, -0.006802, 0.9938), (0.04151, -0.006656, 0.99), (0.02787, -0.006179, 0.9976), (0.02407, -0.006047, 0.9953), (0.02453, -0.006063, 0.9797), (0.01918, -0.005876, 0.9777), (0.009495, -0.005538, 0.99), (0.005102, -0.005384, 0.9893), (-0.0004483, -0.005191, 0.9747), (-0.006136, -0.004992, 0.9749), (-0.01039, -0.004843, 0.99), (-0.01471, -0.004692, 0.991), (-0.02543, -0.004318, 0.9797), (-0.03059, -0.004138, 0.9821), (-0.02877, -0.004202, 0.9976), (-0.03235, -0.004076, 1.0), (-0.0466, -0.003579, 0.9938), (-0.05045, -0.003444, 0.998), (-0.04283, -0.003711, 1.012), (-0.04513, -0.00363, 1.015), (-0.06075, -0.003085, 1.015), (-0.0627, -0.003017, 1.02), (-0.05044, -0.003445, 1.03), (-0.05111, -0.003421, 1.034), (-0.06572, -0.002911, 1.04), (-0.06547, -0.00292, 1.046), (-0.05044, -0.003445, 1.05), (-0.04938, -0.003482, 1.054), (-0.06075, -0.003085, 1.065), (-0.05835, -0.003169, 1.07), (-0.04283, -0.003711, 1.068), (-0.0402, -0.003802, 1.072), (-0.0466, -0.003579, 1.086), (-0.0424, -0.003725, 1.09), (-0.02877, -0.004202, 1.082), (-0.02496, -0.004334, 1.085), (-0.02543, -0.004318, 1.1), (-0.02008, -0.004505, 1.102), (-0.01039, -0.004843, 1.09), (-0.005998, -0.004997, 1.091), (-0.0004483, -0.005191, 1.105), (0.005239, -0.005389, 1.105), (0.009495, -0.005538, 1.09), (0.01381, -0.005689, 1.089), (0.02453, -0.006063, 1.1), (0.02969, -0.006243, 1.098), (0.02787, -0.006179, 1.082), (0.03145, -0.006305, 1.08), (0.04571, -0.006802, 1.086), (0.04955, -0.006937, 1.082), (0.04193, -0.00667, 1.068), (0.04424, -0.006751, 1.065), (0.05985, -0.007296, 1.065), (0.0618, -0.007364, 1.06), (0.04954, -0.006936, 1.05), (0.05022, -0.00696, 1.046), (0.06482, -0.00747, 1.04), (0.06457, -0.007461, 1.034), (0.04954, -0.006936, 1.03), (0.04848, -0.006899, 1.026), (0.02119, 0.00691, 1.026), (0.01416, 0.007156, 1.019), (0.004972, 0.007476, 1.015), (-0.004972, 0.007824, 1.015), (-0.01416, 0.008144, 1.019), (-0.02119, 0.00839, 1.026), (-0.02499, 0.008523, 1.035), (-0.02499, 0.008523, 1.045), (-0.02119, 0.00839, 1.054), (-0.01416, 0.008144, 1.061), (-0.004972, 0.007824, 1.065), (0.004972, 0.007476, 1.065), (0.01416, 0.007156, 1.061), (0.02119, 0.00691, 1.054), (0.02499, 0.006777, 1.045), (0.02499, 0.006777, 1.035), (0.02435, 0.0068, 1.033), (0.02499, 0.006777, 1.035), (0.02074, -0.00593, 1.026), (0.01175, -0.005617, 1.018), (0.01371, -0.005685, 1.019), (0.004523, -0.005364, 1.015), (-0.00542, -0.005017, 1.015), (-0.007545, -0.004943, 1.016), (-0.01461, -0.004696, 1.019), (-0.02164, -0.004451, 1.026), (-0.02544, -0.004318, 1.035), (-0.02544, -0.004318, 1.045), (-0.02164, -0.004451, 1.054), (-0.01461, -0.004696, 1.061), (-0.00542, -0.005017, 1.065), (0.004523, -0.005364, 1.065), (0.01371, -0.005685, 1.061), (0.02074, -0.00593, 1.054), (0.02455, -0.006063, 1.045), (0.02455, -0.006063, 1.035)], [], [(5, 37, 4, 36, 3, 35, 2, 34, 1, 33, 0, 32, 31, 63, 30, 62, 29, 61, 28, 60, 27, 59, 26, 58, 25, 57, 24, 56, 23, 55, 22, 54, 21, 53, 20, 52, 19, 51, 18, 50, 17, 49, 16, 48, 15, 47, 14, 46, 13, 45, 12, 44, 11, 43, 10, 42, 9, 41, 8, 40, 7, 143, 142, 141, 140, 139, 138, 137, 136, 135, 134, 133, 132, 131, 130, 129, 128, 144, 39, 6, 38), (7, 39, 144, 145, 143), (147, 149, 150, 151, 79, 78, 77, 76, 75, 74, 73, 72, 71), (136, 156, 155, 135), (153, 154, 155, 156, 157, 158, 159, 160, 161, 162, 163, 146, 148, 147, 71, 70, 69, 68, 67, 66, 65, 64, 127, 126, 125, 124, 123, 122, 121, 120, 119, 118, 117, 116, 115, 114, 113, 112, 111, 110, 109, 108, 107, 106, 105, 104, 103, 102, 101, 100, 99, 98, 97, 96, 95, 94, 93, 92, 91, 90, 89, 88, 87, 86, 85, 84, 83, 82, 81, 80, 79, 151, 152), (13, 114, 115, 45), (26, 88, 89, 58), (45, 115, 116, 12), (58, 89, 90, 25), (12, 116, 117, 44), (25, 90, 91, 57), (6, 64, 65, 38), (44, 117, 118, 11), (57, 91, 92, 24), (38, 65, 66, 5), (11, 118, 119, 43), (24, 92, 93, 56), (5, 66, 67, 37), (43, 119, 120, 10), (56, 93, 94, 23), (37, 67, 68, 4), (10, 120, 121, 42), (23, 94, 95, 55), (4, 68, 69, 36), (42, 121, 122, 9), (55, 95, 96, 22), (36, 69, 70, 3), (9, 122, 123, 41), (22, 96, 97, 54), (3, 70, 71, 35), (41, 123, 124, 8), (54, 97, 98, 21), (35, 71, 72, 2), (8, 124, 125, 40), (21, 98, 99, 53), (2, 72, 73, 34), (40, 125, 126, 7), (53, 99, 100, 20), (34, 73, 74, 1), (7, 126, 127, 39), (20, 100, 101, 52), (1, 74, 75, 33), (39, 127, 64, 6), (52, 101, 102, 19), (33, 75, 76, 0), (19, 102, 103, 51), (0, 76, 77, 32), (51, 103, 104, 18), (32, 77, 78, 31), (18, 104, 105, 50), (31, 78, 79, 63), (50, 105, 106, 17), (63, 79, 80, 30), (17, 106, 107, 49), (30, 80, 81, 62), (49, 107, 108, 16), (62, 81, 82, 29), (16, 108, 109, 48), (29, 82, 83, 61), (48, 109, 110, 15), (61, 83, 84, 28), (15, 110, 111, 47), (28, 84, 85, 60), (47, 111, 112, 14), (60, 85, 86, 27), (14, 112, 113, 46), (27, 86, 87, 59), (46, 113, 114, 13), (59, 87, 88, 26), (139, 159, 158, 138), (135, 155, 154, 134), (137, 138, 158, 157), (142, 143, 145, 163, 162), (128, 129, 148, 146), (132, 133, 153, 152), (140, 141, 161, 160), (133, 134, 154, 153), (141, 142, 162, 161), (129, 130, 149, 147, 148), (149, 130, 131, 150), (144, 128, 146, 163, 145), (140, 160, 159, 139), (132, 152, 151, 150, 131), (136, 137, 157, 156)])
_uv = me_002.uv_layers.new(name='UVマップ')
_uv.uv.foreach_set('vector', [0.0, 0.0, 0.0, 0.0, 0.0, 0.0, 0.0, 0.0, 0.0, 0.0, 0.0, 0.0, 0.0, 0.0, 0.0, 0.0, 0.0, 0.0, 0.0, 0.0, 0.0, 0.0, 0.0, 0.0, 0.0, 0.0, 0.0, 0.0, 0.0, 0.0, 0.0, 0.0, 0.0, 0.0, 0.0, 0.0, 0.0, 0.0, 0.0, 0.0, 0.0, 0.0, 0.0, 0.0, 0.0, 0.0, 0.0, 0.0, 0.0, 0.0, 0.0, 0.0, 0.0, 0.0, 0.0, 0.0, 0.0, 0.0, 0.0, 0.0, 0.0, 0.0, 0.0, 0.0, 0.0, 0.0, 0.0, 0.0, 0.0, 0.0, 0.0, 0.0, 0.0, 0.0, 0.0, 0.0, 0.0, 0.0, 0.0, 0.0, 0.0, 0.0, 0.0, 0.0, 0.0, 0.0, 0.0, 0.0, 0.0, 0.0, 0.0, 0.0, 0.0, 0.0, 0.0, 0.0, 0.0, 0.0, 0.0, 0.0, 0.0, 0.0, 0.0, 0.0, 0.0, 0.0, 0.0, 0.0, 0.0, 0.0, 0.0, 0.0, 0.0, 0.0, 0.0, 0.0, 0.0, 0.0, 0.0, 0.0, 0.0, 0.0, 0.0, 0.0, 0.0, 0.0, 0.0, 0.0, 0.0, 0.0, 0.0, 0.0, 0.0, 0.0, 0.0, 0.0, 0.0, 0.0, 0.0, 0.0, 0.0, 0.0, 0.0, 0.0, 0.0, 0.0, 0.0, 0.0, 0.0, 0.0, 0.0, 0.0, 0.0, 0.0, 0.0, 0.0, 0.0, 0.0, 0.0, 0.0, 0.0, 0.0, 0.0, 0.0, 0.0, 0.0, 0.0, 0.0, 0.0, 0.0, 0.0, 0.0, 0.0, 0.0, 0.0, 0.0, 0.0, 0.0, 0.0, 0.0, 0.0, 0.0, 0.0, 0.0, 0.0, 0.0, 0.0, 0.0, 0.0, 0.0, 0.0, 0.0, 0.0, 0.0, 0.0, 0.0, 0.0, 0.0, 0.6562, 0.75, 0.6562, 0.876, 0.7188, 0.876, 0.7188, 0.75, 0.0, 0.0, 0.0, 0.0, 0.0, 0.0, 0.0, 0.0, 0.0, 0.0, 0.0, 0.0, 0.0, 0.0, 0.0, 0.0, 0.0, 0.0, 0.0, 0.0, 0.0, 0.0, 0.0, 0.0, 0.0, 0.0, 0.0, 0.0, 0.0, 0.0, 0.0, 0.0, 0.0, 0.0, 0.0, 0.0, 0.0, 0.0, 0.0, 0.0, 0.0, 0.0, 0.0, 0.0, 0.0, 0.0, 0.0, 0.0, 0.0, 0.0, 0.0, 0.0, 0.0, 0.0, 0.0, 0.0, 0.0, 0.0, 0.0, 0.0, 0.0, 0.0, 0.0, 0.0, 0.0, 0.0, 0.0, 0.0, 0.0, 0.0, 0.0, 0.0, 0.0, 0.0, 0.0, 0.0, 0.0, 0.0, 0.0, 0.0, 0.0, 0.0, 0.0, 0.0, 0.0, 0.0, 0.0, 0.0, 0.0, 0.0, 0.0, 0.0, 0.0, 0.0, 0.0, 0.0, 0.0, 0.0, 0.0, 0.0, 0.0, 0.0, 0.0, 0.0, 0.0, 0.0, 0.0, 0.0, 0.0, 0.0, 0.0, 0.0, 0.0, 0.0, 0.0, 0.0, 0.0, 0.0, 0.0, 0.0, 0.0, 0.0, 0.0, 0.0, 0.0, 0.0, 0.0, 0.0, 0.0, 0.0, 0.0, 0.0, 0.0, 0.0, 0.0, 0.0, 0.0, 0.0, 0.0, 0.0, 0.0, 0.0, 0.0, 0.0, 0.0, 0.0, 0.0, 0.0, 0.0, 0.0, 0.0, 0.0, 0.0, 0.0, 0.0, 0.0, 0.0, 0.0, 0.0, 0.0, 0.0, 0.0, 0.0, 0.0, 0.0, 0.0, 0.0, 0.0, 0.0, 0.0, 0.0, 0.0, 0.0, 0.0, 0.0, 0.0, 0.0, 0.0, 0.0, 0.0, 0.0, 0.0, 0.0, 0.0, 0.0, 0.0, 0.0, 0.0, 0.0, 0.0, 0.0, 0.0, 0.0, 0.0, 0.0, 0.0, 0.0, 0.0, 0.0, 0.0, 0.0, 0.0, 0.0, 0.0, 0.0, 0.0, 0.0, 0.0, 0.0, 0.0, 0.0, 0.0, 0.0, 0.0, 0.0, 0.0, 0.0, 0.0, 0.0, 0.0, 0.0, 0.0, 0.0, 0.0, 0.0, 0.0, 0.0, 0.0, 0.0, 0.0, 0.0, 0.0, 0.0, 0.0, 0.0, 0.0, 0.0, 0.0, 0.0, 0.0, 0.0, 0.0, 0.0, 0.0, 0.0, 0.0, 0.0, 0.0, 0.0, 0.0, 0.0, 0.0, 0.0, 0.0, 0.0, 0.0, 0.0, 0.0, 0.0, 0.0, 0.0, 0.0, 0.0, 0.0, 0.0, 0.0, 0.0, 0.0, 0.0, 0.0, 0.0, 0.0, 0.0, 0.0, 0.0, 0.0, 0.0, 0.0, 0.0, 0.0, 0.0, 0.0, 0.0, 0.0, 0.0, 0.0, 0.0, 0.0, 0.0, 0.0, 0.0, 0.0, 0.0, 0.0, 0.0, 0.0, 0.0, 0.0, 0.0, 0.0, 0.0, 0.0, 0.0, 0.0, 0.0, 0.0, 0.0, 0.0, 0.0, 0.0, 0.0, 0.0, 0.0, 0.0, 0.0, 0.0, 0.0, 0.0, 0.0, 0.0, 0.0, 0.0, 0.0, 0.0, 0.0, 0.0, 0.0, 0.0, 0.0, 0.0, 0.0, 0.0, 0.0, 0.0, 0.0, 0.0, 0.0, 0.0, 0.0, 0.0, 0.0, 0.0, 0.0, 0.0, 0.0, 0.0, 0.0, 0.0, 0.0, 0.0, 0.0, 0.0, 0.0, 0.0, 0.0, 0.0, 0.0, 0.0, 0.0, 0.0, 0.0, 0.0, 0.0, 0.0, 0.0, 0.0, 0.0, 0.0, 0.0, 0.0, 0.0, 0.0, 0.0, 0.0, 0.0, 0.0, 0.0, 0.0, 0.0, 0.0, 0.0, 0.0, 0.0, 0.0, 0.0, 0.0, 0.0, 0.0, 0.0, 0.0, 0.0, 0.0, 0.0, 0.0, 0.0, 0.0, 0.0, 0.0, 0.0, 0.0, 0.0, 0.0, 0.0, 0.0, 0.0, 0.0, 0.0, 0.0, 0.0, 0.0, 0.0, 0.0, 0.0, 0.0, 0.0, 0.0, 0.0, 0.0, 0.0, 0.0, 0.0, 0.0, 0.0, 0.0, 0.0, 0.0, 0.0, 0.0, 0.0, 0.0, 0.0, 0.0, 0.0, 0.0, 0.0, 0.0, 0.0, 0.0, 0.0, 0.0, 0.0, 0.0, 0.0, 0.0, 0.0, 0.0, 0.0, 0.0, 0.0, 0.0, 0.0, 0.0, 0.0, 0.0, 0.0, 0.0, 0.0, 0.0, 0.0, 0.0, 0.0, 0.0, 0.0, 0.0, 0.0, 0.0, 0.0, 0.0, 0.0, 0.0, 0.0, 0.0, 0.0, 0.0, 0.0, 0.0, 0.0, 0.0, 0.0, 0.0, 0.0, 0.0, 0.0, 0.0, 0.0, 0.0, 0.0, 0.0, 0.0, 0.0, 0.0, 0.0, 0.0, 0.0, 0.0, 0.0, 0.0, 0.0, 0.0, 0.0, 0.0, 0.0, 0.0, 0.0, 0.0, 0.0, 0.0, 0.0, 0.0, 0.0, 0.0, 0.0, 0.0, 0.0, 0.0, 0.0, 0.0, 0.0, 0.0, 0.0, 0.0, 0.0, 0.0, 0.0, 0.0, 0.0, 0.0, 0.0, 0.0, 0.0, 0.0, 0.0, 0.0, 0.0, 0.0, 0.0, 0.0, 0.0, 0.0, 0.0, 0.0, 0.0, 0.0, 0.0, 0.0, 0.0, 0.0, 0.0, 0.0, 0.0, 0.0, 0.0, 0.0, 0.0, 0.0, 0.0, 0.0, 0.0, 0.0, 0.0, 0.0, 0.0, 0.0, 0.0, 0.0, 0.0, 0.0, 0.0, 0.0, 0.0, 0.0, 0.0, 0.0, 0.0, 0.0, 0.0, 0.0, 0.0, 0.0, 0.0, 0.0, 0.0, 0.0, 0.0, 0.0, 0.0, 0.0, 0.0, 0.0, 0.0, 0.0, 0.0, 0.0, 0.0, 0.0, 0.0, 0.0, 0.0, 0.0, 0.0, 0.0, 0.0, 0.0, 0.0, 0.0, 0.0, 0.0, 0.0, 0.0, 0.0, 0.0, 0.0, 0.0, 0.0, 0.0, 0.0, 0.0, 0.0, 0.0, 0.0, 0.0, 0.0, 0.0, 0.0, 0.0, 0.0, 0.0, 0.0, 0.0, 0.0, 0.0, 0.0, 0.0, 0.0, 0.0, 0.0, 0.0, 0.0, 0.0, 0.0, 0.0, 0.0, 0.0, 0.0, 0.0, 0.0, 0.0, 0.0, 0.0, 0.0, 0.0, 0.0, 0.0, 0.0, 0.0, 0.0, 0.0, 0.0, 0.4688, 0.75, 0.4688, 0.876, 0.5312, 0.876, 0.5312, 0.75, 0.7188, 0.75, 0.7188, 0.876, 0.7812, 0.876, 0.7812, 0.75, 0.5938, 0.75, 0.5312, 0.75, 0.5312, 0.876, 0.5938, 0.876, 0.2812, 0.75, 0.2188, 0.75, 0.2188, 0.75, 0.2188, 0.876, 0.2812, 0.876, 0.1562, 0.75, 0.09375, 0.75, 0.09375, 0.876, 0.1562, 0.876, 0.9062, 0.75, 0.8438, 0.75, 0.8438, 0.876, 0.9062, 0.876, 0.4062, 0.75, 0.3438, 0.75, 0.3438, 0.876, 0.4062, 0.876, 0.8438, 0.75, 0.7812, 0.75, 0.7812, 0.876, 0.8438, 0.876, 0.3438, 0.75, 0.2812, 0.75, 0.2812, 0.876, 0.3438, 0.876, 0.09375, 0.75, 0.03125, 0.75, 0.03125, 0.876, 0.07986, 0.876, 0.09375, 0.876, 0.03125, 0.876, 0.03125, 0.75, 0.9688, 0.75, 0.9688, 0.876, 0.2049, 0.75, 0.1562, 0.75, 0.1562, 0.876, 0.2188, 0.876, 0.2188, 0.75, 0.4062, 0.75, 0.4062, 0.876, 0.4688, 0.876, 0.4688, 0.75, 0.9062, 0.75, 0.9062, 0.876, 0.9549, 0.876, 0.9688, 0.876, 0.9688, 0.75, 0.6562, 0.75, 0.5938, 0.75, 0.5938, 0.876, 0.6562, 0.876])
me_002.materials.append(mat_color_02)
me_002.update()

# ---- objects
ob_sword_01 = bpy.data.objects.new('Sword_01', me_x)
ob_sword_02 = bpy.data.objects.new('Sword_02', me_x_1)
ob_sword_03 = bpy.data.objects.new('Sword_03', me_003)
ob_sword_04 = bpy.data.objects.new('Sword_04', me_004)
ob_sword_05 = bpy.data.objects.new('Sword_05', me_001)
ob_sword_06 = bpy.data.objects.new('Sword_06', me_002)

# ---- transforms, parenting, visibility, modifiers, constraints
ob_sword_01.location = (0.0, 0.0, 0.0)
ob_sword_02.location = (0.0, 0.0, 0.0)
ob_sword_03.location = (0.0, 0.0, 0.0)
ob_sword_04.location = (0.0, 0.0, 0.0)
ob_sword_05.location = (0.0, 0.0, 0.0)
ob_sword_06.location = (0.0, 0.0, 0.0)

# ---- collection membership
col_collection.objects.link(ob_sword_01)
col_collection.objects.link(ob_sword_02)
col_collection.objects.link(ob_sword_03)
col_collection.objects.link(ob_sword_04)
col_collection.objects.link(ob_sword_05)
col_collection.objects.link(ob_sword_06)

# ---- scene / render settings (as saved in the file)
scene.frame_start = 1; scene.frame_end = 250; scene.frame_set(247)
scene.render.engine = 'BLENDER_EEVEE_NEXT'
scene.cycles.sampling_pattern = 'TABULATED_SOBOL'
scene.cycles.use_light_tree = False
scene.view_settings.view_transform = 'Filmic'
bpy.context.view_layer.update()

# ---- added for rendering (the .blend has no active camera and no usable light): camera, sun
cam_auto = bpy.data.cameras.new('AutoCamera')
cam_auto.lens = 50.0
cam_auto.sensor_width = 36.0
cam_auto.clip_end = 1000.0
ob_auto_camera = bpy.data.objects.new('AutoCamera', cam_auto)
scene.collection.objects.link(ob_auto_camera)
ob_auto_camera.location = (1.87167, -2.246, 1.62982)
ob_auto_camera.rotation_euler = (1.09748, -7.21219e-08, 0.694738)
scene.camera = ob_auto_camera
light_auto_sun = bpy.data.lights.new('AutoSun', 'SUN')
light_auto_sun.energy = 3.0
light_auto_sun.angle = 0.0523599
ob_auto_sun = bpy.data.objects.new('AutoSun', light_auto_sun)
scene.collection.objects.link(ob_auto_sun)
ob_auto_sun.rotation_euler = (0.872665, 0.174533, 0.523599)
bpy.context.view_layer.update()
